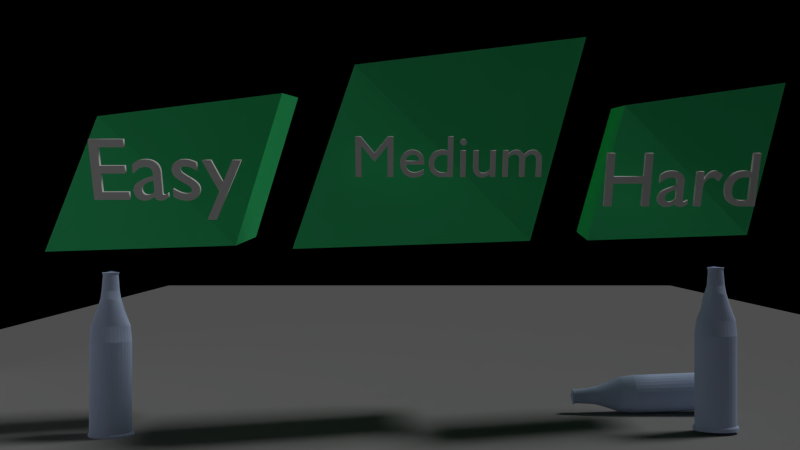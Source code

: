 # Source: game.blend  (saved by Blender 2.72.0; exported with 4.5.12 LTS)
import bpy
from mathutils import Matrix  # noqa: F401  (used for matrix-valued properties, if any)

bpy.ops.wm.read_factory_settings(use_empty=True)
scene = bpy.context.scene
scene.name = 'Levels'

# ---- collections
col_collection_1_004 = bpy.data.collections.new('Collection 1.004'); scene.collection.children.link(col_collection_1_004)

# ---- materials (node trees are filled in below, after node groups)
mat_material_012 = bpy.data.materials.new('Material.012')
mat_material_012.alpha_threshold = 0.0
mat_material_012.use_transparent_shadow = False
mat_material_012.diffuse_color = (0.6038, 0.7204, 1.0, 1.0)
mat_material_012.roughness = 0.5
mat_material_012.specular_intensity = 1.0
mat_material_010 = bpy.data.materials.new('Material.010')
mat_material_010.alpha_threshold = 0.0
mat_material_010.use_transparent_shadow = False
mat_material_010.diffuse_color = (0.06661, 0.8, 0.2787, 1.0)
mat_material_010.roughness = 0.5
mat_material_030 = bpy.data.materials.new('Material.030')
mat_material_030.alpha_threshold = 0.0
mat_material_030.use_transparent_shadow = False
mat_material_030.diffuse_color = (0.0985, 0.0985, 0.0985, 1.0)
mat_material_030.roughness = 0.5
mat_platform_color_005 = bpy.data.materials.new('platform_color.005')
mat_platform_color_005.alpha_threshold = 0.0
mat_platform_color_005.use_transparent_shadow = False
mat_platform_color_005.diffuse_color = (0.281, 0.281, 0.281, 1.0)
mat_platform_color_005.roughness = 0.5

# ---- material node trees

# ---- world
world_world_003 = bpy.data.worlds.new('World.003'); scene.world = world_world_003
world_world_003.use_nodes = True; world_world_003.node_tree.nodes.clear()
_N = world_world_003.node_tree.nodes; _L = world_world_003.node_tree.links
n0 = _N.new('ShaderNodeOutputWorld'); n0.name = 'World Output'; n0.location = (300, 300)
n0.is_active_output = True
world_world_003.color = (0.05533, 0.5277, 0.3888)
world_world_003.use_sun_shadow = False
world_world_003.sun_shadow_jitter_overblur = 0.0
world_world_003.cycles.sampling_method = 'MANUAL'
world_world_003.cycles.sample_map_resolution = 256

# ---- cameras
cam_camera_003 = bpy.data.cameras.new('Camera.003')
cam_camera_003.sensor_fit = 'HORIZONTAL'
cam_camera_003.clip_end = 100.0
cam_camera_003.lens = 3.91
cam_camera_003.sensor_width = 4.49
cam_camera_003.sensor_height = 3.37
cam_camera_003.ortho_scale = 7.314
cam_camera_003.dof.focus_distance = 0.0
cam_camera_003.dof.aperture_fstop = 128.0

# ---- lights
light_lamp_003 = bpy.data.lights.new('Lamp.003', 'SUN')
light_lamp_003.transmission_factor = 0.0
light_lamp_003.cutoff_distance = 30.0
light_lamp_003.angle = 0.1993
light_lamp_003.energy = 1.0
light_lamp_003.shadow_buffer_clip_start = 1.001
light_lamp_003.shadow_soft_size = 0.1
light_lamp_003.shadow_cascade_max_distance = 1000.0
light_lamp_003.cycles.use_multiple_importance_sampling = False

# ---- meshes
me_cylinder_014 = bpy.data.meshes.new('Cylinder.014')
me_cylinder_014.from_pydata([(-2.147e-08, 1.18, -1.168), (0.001857, 0.3582, 1.762), (0.2303, 1.158, -1.168), (0.04293, 0.3681, 1.762), (0.4517, 1.091, -1.168), (0.1894, 0.403, 1.74), (0.6558, 0.9815, -1.168), (0.2741, 0.3655, 1.74), (0.8347, 0.8347, -1.168), (0.3484, 0.3149, 1.74), (0.9815, 0.6558, -1.168), (0.4093, 0.2533, 1.74), (1.091, 0.4517, -1.168), (0.4546, 0.183, 1.74), (1.158, 0.2303, -1.168), (0.4825, 0.1067, 1.74), (1.18, 3.635e-08, -1.168), (0.4919, 0.02738, 1.74), (1.158, -0.2303, -1.168), (0.4825, -0.05194, 1.74), (1.091, -0.4517, -1.168), (0.4546, -0.1282, 1.74), (0.9815, -0.6558, -1.168), (0.4093, -0.1985, 1.74), (0.8347, -0.8347, -1.168), (0.3484, -0.2601, 1.74), (0.6558, -0.9815, -1.168), (0.2741, -0.3107, 1.74), (0.4517, -1.091, -1.168), (0.1894, -0.3483, 1.74), (0.2303, -1.158, -1.168), (0.09747, -0.3714, 1.74), (-4.061e-07, -1.18, -1.168), (0.001857, -0.3792, 1.74), (-0.2303, -1.158, -1.168), (-0.09375, -0.3714, 1.74), (-0.4517, -1.091, -1.168), (-0.1857, -0.3483, 1.74), (-0.6558, -0.9815, -1.168), (-0.2704, -0.3107, 1.74), (-0.8347, -0.8347, -1.168), (-0.3447, -0.2601, 1.74), (-0.9815, -0.6558, -1.168), (-0.4056, -0.1985, 1.74), (-1.091, -0.4517, -1.168), (-0.4509, -0.1282, 1.74), (-1.158, -0.2303, -1.168), (-0.4788, -0.05194, 1.74), (-1.18, 1.087e-06, -1.168), (-0.4882, 0.02738, 1.74), (-1.158, 0.2303, -1.168), (-0.4788, 0.1067, 1.74), (-1.091, 0.4517, -1.168), (-0.4509, 0.183, 1.74), (-0.9815, 0.6558, -1.168), (-0.4056, 0.2533, 1.74), (-0.8347, 0.8347, -1.168), (-0.3447, 0.3149, 1.74), (-0.6558, 0.9815, -1.168), (-0.2704, 0.3655, 1.74), (-0.4517, 1.091, -1.168), (-0.1857, 0.403, 1.74), (-0.2303, 1.158, -1.168), (-0.03922, 0.3458, 1.762), (-2.147e-08, 1.18, 0.5211), (0.2303, 1.158, 0.5211), (0.4517, 1.091, 0.5211), (0.6558, 0.9815, 0.5211), (0.8347, 0.8347, 0.5211), (0.9815, 0.6558, 0.4909), (1.091, 0.4517, 0.4909), (1.158, 0.2303, 0.4909), (1.18, 3.635e-08, 0.4909), (1.158, -0.2303, 0.4909), (1.091, -0.4517, 0.4909), (0.9815, -0.6558, 0.4909), (0.8347, -0.8347, 0.4909), (0.6558, -0.9815, 0.4909), (0.4517, -1.091, 0.4909), (0.2303, -1.158, 0.4909), (-4.061e-07, -1.18, 0.4909), (-0.2303, -1.158, 0.4909), (-0.4517, -1.091, 0.4909), (-0.6558, -0.9815, 0.4909), (-0.8347, -0.8347, 0.4909), (-0.9815, -0.6558, 0.4909), (-1.091, -0.4517, 0.4909), (-1.158, -0.2303, 0.4909), (-1.18, 1.087e-06, 0.4909), (-1.158, 0.2303, 0.4909), (-1.091, 0.4517, 0.4909), (-0.9815, 0.6558, 0.4909), (-0.8347, 0.8347, 0.5211), (-0.6558, 0.9815, 0.5211), (-0.5426, 1.091, 0.5211), (-0.2757, 1.158, 0.5211), (0.005069, 0.912, 0.7734), (-0.0004507, 0.8309, 0.8822), (0.007917, 0.7512, 1.153), (4.799e-08, 0.4975, 1.414), (9.301e-08, 0.4724, 1.691), (0.08382, 0.4641, 1.691), (0.09706, 0.488, 1.414), (0.1217, 0.6867, 1.267), (0.1617, 0.8149, 0.8822), (0.2195, 0.8945, 0.7734), (0.1644, 0.4396, 1.691), (0.1904, 0.4596, 1.414), (0.2265, 0.6463, 1.263), (0.3175, 0.7677, 0.8822), (0.4258, 0.8426, 0.7734), (0.2387, 0.3999, 1.691), (0.2764, 0.4137, 1.414), (0.3231, 0.5808, 1.263), (0.4612, 0.6909, 1.005), (0.6158, 0.7583, 0.7734), (0.3038, 0.3465, 1.691), (0.3518, 0.3518, 1.414), (0.4078, 0.4926, 1.263), (0.5871, 0.5875, 1.005), (0.7824, 0.6449, 0.7734), (0.3572, 0.2814, 1.691), (0.4137, 0.2764, 1.414), (0.4773, 0.3851, 1.263), (0.6904, 0.4616, 1.005), (0.9191, 0.5067, 0.7734), (0.3969, 0.2071, 1.691), (0.4596, 0.1904, 1.414), (0.5289, 0.2624, 1.263), (0.7672, 0.318, 1.005), (1.021, 0.349, 0.7734), (0.4214, 0.1265, 1.691), (0.488, 0.09706, 1.414), (0.5607, 0.1294, 1.263), (0.8145, 0.1621, 1.005), (1.083, 0.1779, 0.7734), (0.4296, 0.04272, 1.691), (0.4975, 1.808e-07, 1.414), (0.5714, -0.00902, 1.263), (0.7596, 1.267e-07, 0.9864), (1.104, 9.313e-08, 0.7734), (0.4214, -0.04109, 1.691), (0.488, -0.09706, 1.414), (0.5607, -0.1474, 1.263), (0.8145, -0.1621, 1.005), (1.083, -0.1779, 0.7734), (0.3969, -0.1217, 1.691), (0.4596, -0.1904, 1.414), (0.5289, -0.2805, 1.263), (0.7672, -0.318, 1.005), (1.021, -0.349, 0.7734), (0.3572, -0.196, 1.691), (0.4137, -0.2764, 1.414), (0.4773, -0.4031, 1.263), (0.6904, -0.4616, 1.005), (0.9191, -0.5067, 0.7734), (0.3038, -0.2611, 1.691), (0.3518, -0.3518, 1.414), (0.4078, -0.5106, 1.263), (0.5871, -0.5875, 1.005), (0.7824, -0.6449, 0.7734), (0.2387, -0.3145, 1.691), (0.2764, -0.4137, 1.414), (0.3231, -0.5988, 1.263), (0.4612, -0.6909, 1.005), (0.6158, -0.7583, 0.7734), (0.1644, -0.3542, 1.691), (0.1904, -0.4596, 1.414), (0.2265, -0.6644, 1.263), (0.3175, -0.7677, 1.005), (0.4258, -0.8426, 0.7734), (0.08382, -0.3787, 1.691), (0.09706, -0.488, 1.414), (0.1217, -0.7047, 1.263), (0.1616, -0.8149, 1.005), (0.2195, -0.8945, 0.7734), (-4.699e-08, -0.3869, 1.691), (-1.141e-07, -0.4975, 1.414), (0.01266, -0.7184, 1.263), (-0.0004509, -0.8309, 1.005), (0.005069, -0.912, 0.7734), (-0.08382, -0.3787, 1.691), (-0.09706, -0.488, 1.414), (-0.09634, -0.7047, 1.263), (-0.1201, -0.8149, 1.005), (-0.2094, -0.8945, 0.7734), (-0.1644, -0.3542, 1.691), (-0.1904, -0.4596, 1.414), (-0.2012, -0.6644, 1.263), (-0.3184, -0.7677, 1.005), (-0.4156, -0.8426, 0.7734), (-0.2387, -0.3145, 1.691), (-0.2764, -0.4137, 1.414), (-0.2978, -0.5988, 1.263), (-0.4621, -0.6909, 1.005), (-0.6057, -0.7583, 0.7734), (-0.3038, -0.2611, 1.691), (-0.3518, -0.3518, 1.414), (-0.3824, -0.5106, 1.263), (-0.588, -0.5875, 1.005), (-0.7723, -0.6449, 0.7734), (-0.3572, -0.196, 1.691), (-0.4137, -0.2764, 1.414), (-0.4519, -0.4031, 1.263), (-0.6913, -0.4616, 1.005), (-0.909, -0.5067, 0.7734), (-0.3969, -0.1217, 1.691), (-0.4596, -0.1904, 1.414), (-0.5036, -0.2805, 1.263), (-0.7681, -0.318, 1.005), (-1.011, -0.349, 0.7734), (-0.4214, -0.04109, 1.691), (-0.488, -0.09706, 1.406), (-0.5354, -0.1474, 1.251), (-0.8154, -0.1621, 1.005), (-1.073, -0.1779, 0.7734), (-0.4296, 0.04272, 1.691), (-0.4975, 6.243e-07, 1.414), (-0.5461, -0.009019, 1.263), (-0.8314, 8.494e-07, 1.005), (-1.094, 9.052e-07, 0.7734), (-0.4214, 0.1265, 1.691), (-0.488, 0.09706, 1.414), (-0.5354, 0.1294, 1.263), (-0.8154, 0.1621, 0.8822), (-1.073, 0.1779, 0.7734), (-0.3969, 0.2071, 1.691), (-0.4596, 0.1904, 1.414), (-0.6941, 0.2875, 1.153), (-0.7681, 0.318, 0.8822), (-1.011, 0.349, 0.7734), (-0.3572, 0.2814, 1.691), (-0.4137, 0.2764, 1.414), (-0.6246, 0.4174, 1.153), (-0.6913, 0.4616, 0.8822), (-0.909, 0.5067, 0.7734), (-0.3038, 0.3465, 1.691), (-0.3518, 0.3518, 1.414), (-0.4105, 0.5312, 1.153), (-0.588, 0.5875, 0.8822), (-0.7723, 0.6449, 0.7734), (-0.2387, 0.3999, 1.691), (-0.2764, 0.4137, 1.414), (-0.3208, 0.6246, 1.153), (-0.4621, 0.6909, 0.8822), (-0.6057, 0.7583, 0.7734), (-0.1644, 0.4396, 1.691), (-0.1904, 0.4596, 1.414), (-0.2185, 0.6941, 1.153), (-0.3184, 0.7677, 0.8822), (-0.4156, 0.8426, 0.7734), (-0.08382, 0.4641, 1.691), (-0.09706, 0.488, 1.414), (-0.1075, 0.7368, 1.153), (-0.1626, 0.8149, 0.8822), (-0.2094, 0.8945, 0.7734), (-2.542e-08, 1.17, -1.168), (0.2283, 1.148, -1.168), (0.4479, 1.081, -1.168), (0.6502, 0.9732, -1.168), (0.8276, 0.8276, -1.168), (0.9732, 0.6502, -1.168), (1.081, 0.4479, -1.168), (1.148, 0.2283, -1.168), (1.17, 3.639e-08, -1.168), (1.148, -0.2283, -1.168), (1.081, -0.4479, -1.168), (0.9732, -0.6502, -1.168), (0.8276, -0.8276, -1.168), (0.6502, -0.9732, -1.168), (0.4479, -1.081, -1.168), (0.2283, -1.148, -1.168), (-4.01e-07, -1.17, -1.168), (-0.2283, -1.148, -1.168), (-0.4479, -1.081, -1.168), (-0.6502, -0.9732, -1.168), (-0.8276, -0.8276, -1.168), (-0.9732, -0.6502, -1.168), (-1.081, -0.4479, -1.168), (-1.148, -0.2283, -1.168), (-1.17, 1.077e-06, -1.168), (-1.148, 0.2283, -1.168), (-1.081, 0.4479, -1.168), (-0.9732, 0.6502, -1.168), (-0.8276, 0.8276, -1.168), (-0.6502, 0.9732, -1.168), (-0.4479, 1.081, -1.168), (-0.2283, 1.148, -1.168), (-2.147e-08, 1.18, -1.168), (0.2303, 1.158, -1.168), (0.4517, 1.091, -1.168), (0.6558, 0.9815, -1.168), (0.8347, 0.8347, -1.168), (0.9815, 0.6558, -1.168), (1.091, 0.4517, -1.168), (1.158, 0.2303, -1.168), (1.18, 3.635e-08, -1.168), (1.158, -0.2303, -1.168), (1.091, -0.4517, -1.168), (0.9815, -0.6558, -1.168), (0.8347, -0.8347, -1.168), (0.6558, -0.9815, -1.168), (0.4517, -1.091, -1.168), (0.2303, -1.158, -1.168), (-4.061e-07, -1.18, -1.168), (-0.2303, -1.158, -1.168), (-0.4517, -1.091, -1.168), (-0.6558, -0.9815, -1.168), (-0.8347, -0.8347, -1.168), (-0.9815, -0.6558, -1.168), (-1.091, -0.4517, -1.168), (-1.158, -0.2303, -1.168), (-1.18, 1.087e-06, -1.168), (-1.158, 0.2303, -1.168), (-1.091, 0.4517, -1.168), (-0.9815, 0.6558, -1.168), (-0.8347, 0.8347, -1.168), (-0.6558, 0.9815, -1.168), (-0.4517, 1.091, -1.168), (-0.2303, 1.158, -1.168), (-2.542e-08, 1.17, -1.168), (0.2283, 1.148, -1.168), (0.4479, 1.081, -1.168), (0.6502, 0.9732, -1.168), (0.8276, 0.8276, -1.168), (0.9732, 0.6502, -1.168), (1.081, 0.4479, -1.168), (1.148, 0.2283, -1.168), (1.17, 3.639e-08, -1.168), (1.148, -0.2283, -1.168), (1.081, -0.4479, -1.168), (0.9732, -0.6502, -1.168), (0.8276, -0.8276, -1.168), (0.6502, -0.9732, -1.168), (0.4479, -1.081, -1.168), (0.2283, -1.148, -1.168), (-4.01e-07, -1.17, -1.168), (-0.2283, -1.148, -1.168), (-0.4479, -1.081, -1.168), (-0.6502, -0.9732, -1.168), (-0.8276, -0.8276, -1.168), (-0.9732, -0.6502, -1.168), (-1.081, -0.4479, -1.168), (-1.148, -0.2283, -1.168), (-1.17, 1.077e-06, -1.168), (-1.148, 0.2283, -1.168), (-1.081, 0.4479, -1.168), (-0.9732, 0.6502, -1.168), (-0.8276, 0.8276, -1.168), (-0.6502, 0.9732, -1.168), (-0.4479, 1.081, -1.168), (-0.2283, 1.148, -1.168), (0.01727, 1.345, -1.203), (0.2676, 1.32, -1.203), (0.5083, 1.247, -1.203), (0.7302, 1.129, -1.203), (0.9246, 0.9692, -1.203), (1.084, 0.7747, -1.203), (1.203, 0.5529, -1.203), (1.276, 0.3121, -1.203), (1.3, 0.0618, -1.203), (1.276, -0.1885, -1.203), (1.203, -0.4293, -1.203), (1.084, -0.6511, -1.203), (0.9246, -0.8456, -1.203), (0.7302, -1.005, -1.203), (0.5083, -1.124, -1.203), (0.2676, -1.197, -1.203), (0.01727, -1.221, -1.203), (-0.2331, -1.197, -1.203), (-0.4738, -1.124, -1.203), (-0.6956, -1.005, -1.203), (-0.8901, -0.8456, -1.203), (-1.05, -0.6511, -1.203), (-1.168, -0.4293, -1.203), (-1.241, -0.1885, -1.203), (-1.266, 0.0618, -1.203), (-1.241, 0.3121, -1.203), (-1.168, 0.5529, -1.203), (-1.05, 0.7747, -1.203), (-0.8901, 0.9692, -1.203), (-0.6956, 1.129, -1.203), (-0.4738, 1.247, -1.203), (-0.2331, 1.32, -1.203), (0.01727, 1.334, -1.203), (0.2655, 1.31, -1.203), (0.5041, 1.237, -1.203), (0.7241, 1.12, -1.203), (0.9169, 0.9614, -1.203), (1.075, 0.7686, -1.203), (1.193, 0.5487, -1.203), (1.265, 0.31, -1.203), (1.29, 0.0618, -1.203), (1.265, -0.1864, -1.203), (1.193, -0.4251, -1.203), (1.075, -0.645, -1.203), (0.9169, -0.8378, -1.203), (0.7241, -0.996, -1.203), (0.5041, -1.114, -1.203), (0.2655, -1.186, -1.203), (0.01727, -1.21, -1.203), (-0.2309, -1.186, -1.203), (-0.4696, -1.114, -1.203), (-0.6896, -0.996, -1.203), (-0.8824, -0.8378, -1.203), (-1.041, -0.645, -1.203), (-1.158, -0.4251, -1.203), (-1.231, -0.1864, -1.203), (-1.255, 0.0618, -1.203), (-1.231, 0.31, -1.203), (-1.158, 0.5487, -1.203), (-1.041, 0.7686, -1.203), (-0.8824, 0.9614, -1.203), (-0.6896, 1.12, -1.203), (-0.4696, 1.237, -1.203), (-0.2309, 1.31, -1.203), (0.01727, 1.345, -1.26), (0.2676, 1.32, -1.26), (0.5083, 1.247, -1.26), (0.7302, 1.129, -1.26), (0.9246, 0.9692, -1.26), (1.084, 0.7747, -1.26), (1.203, 0.5529, -1.26), (1.276, 0.3121, -1.26), (1.3, 0.0618, -1.26), (1.276, -0.1885, -1.26), (1.203, -0.4293, -1.26), (1.084, -0.6511, -1.26), (0.9246, -0.8456, -1.26), (0.7302, -1.005, -1.26), (0.5083, -1.124, -1.26), (0.2676, -1.197, -1.26), (0.01727, -1.221, -1.26), (-0.2331, -1.197, -1.26), (-0.4738, -1.124, -1.26), (-0.6956, -1.005, -1.26), (-0.8901, -0.8456, -1.26), (-1.05, -0.6511, -1.26), (-1.168, -0.4293, -1.26), (-1.241, -0.1885, -1.26), (-1.266, 0.0618, -1.26), (-1.241, 0.3121, -1.26), (-1.168, 0.5529, -1.26), (-1.05, 0.7747, -1.26), (-0.8901, 0.9692, -1.26), (-0.6956, 1.129, -1.26), (-0.4738, 1.247, -1.26), (-0.2331, 1.32, -1.26), (0.01727, 1.334, -1.26), (0.2655, 1.31, -1.26), (0.5041, 1.237, -1.26), (0.7241, 1.12, -1.26), (0.9169, 0.9614, -1.26), (1.075, 0.7686, -1.26), (1.193, 0.5487, -1.26), (1.265, 0.31, -1.26), (1.29, 0.0618, -1.26), (1.265, -0.1864, -1.26), (1.193, -0.4251, -1.26), (1.075, -0.645, -1.26), (0.9169, -0.8378, -1.26), (0.7241, -0.996, -1.26), (0.5041, -1.114, -1.26), (0.2655, -1.186, -1.26), (0.01727, -1.21, -1.26), (-0.2309, -1.186, -1.26), (-0.4696, -1.114, -1.26), (-0.6896, -0.996, -1.26), (-0.8824, -0.8378, -1.26), (-1.041, -0.645, -1.26), (-1.158, -0.4251, -1.26), (-1.231, -0.1864, -1.26), (-1.255, 0.0618, -1.26), (-1.231, 0.31, -1.26), (-1.158, 0.5487, -1.26), (-1.041, 0.7686, -1.26), (-0.8824, 0.9614, -1.26), (-0.6896, 1.12, -1.26), (-0.4696, 1.237, -1.26), (-0.2309, 1.31, -1.26), (0.01727, -0.1001, -1.289), (-0.01432, -0.097, -1.289), (-0.04469, -0.08779, -1.289), (-0.07269, -0.07283, -1.289), (-0.09722, -0.05269, -1.289), (-0.1174, -0.02815, -1.289), (-0.1323, -0.0001605, -1.289), (-0.1415, 0.03021, -1.289), (-0.1446, 0.0618, -1.289), (-0.1415, 0.09339, -1.289), (-0.1323, 0.1238, -1.289), (-0.1174, 0.1518, -1.289), (-0.09722, 0.1763, -1.289), (-0.07269, 0.1964, -1.289), (-0.04469, 0.2114, -1.289), (-0.01432, 0.2206, -1.289), (0.01727, 0.2237, -1.289), (0.04886, 0.2206, -1.289), (0.07923, 0.2114, -1.289), (0.1072, 0.1964, -1.289), (0.1318, 0.1763, -1.289), (0.1519, 0.1518, -1.289), (0.1669, 0.1238, -1.289), (0.1761, 0.09339, -1.289), (0.1792, 0.0618, -1.289), (0.1761, 0.03021, -1.289), (0.1669, -0.0001607, -1.289), (0.1519, -0.02815, -1.289), (0.1318, -0.05269, -1.289), (0.1072, -0.07283, -1.289), (0.07923, -0.08779, -1.289), (0.04886, -0.097, -1.289), (0.01727, -0.09874, -1.289), (-0.01405, -0.09565, -1.289), (-0.04416, -0.08652, -1.289), (-0.07192, -0.07168, -1.289), (-0.09625, -0.05172, -1.289), (-0.1162, -0.02739, -1.289), (-0.131, 0.0003669, -1.289), (-0.1402, 0.03048, -1.289), (-0.1433, 0.0618, -1.289), (-0.1402, 0.09312, -1.289), (-0.131, 0.1232, -1.289), (-0.1162, 0.151, -1.289), (-0.09625, 0.1753, -1.289), (-0.07192, 0.1953, -1.289), (-0.04416, 0.2101, -1.289), (-0.01405, 0.2193, -1.289), (0.01727, 0.2223, -1.289), (0.04859, 0.2193, -1.289), (0.07871, 0.2101, -1.289), (0.1065, 0.1953, -1.289), (0.1308, 0.1753, -1.289), (0.1508, 0.151, -1.289), (0.1656, 0.1232, -1.289), (0.1747, 0.09312, -1.289), (0.1778, 0.0618, -1.289), (0.1747, 0.03048, -1.289), (0.1656, 0.0003667, -1.289), (0.1508, -0.02739, -1.289), (0.1308, -0.05172, -1.289), (0.1065, -0.07168, -1.289), (0.07871, -0.08652, -1.289), (0.04859, -0.09565, -1.289)], [], [(100, 1, 3, 101), (101, 3, 5, 106), (106, 5, 7, 111), (111, 7, 9, 116), (116, 9, 11, 121), (121, 11, 13, 126), (126, 13, 15, 131), (131, 15, 17, 136), (136, 17, 19, 141), (141, 19, 21, 146), (146, 21, 23, 151), (151, 23, 25, 156), (156, 25, 27, 161), (161, 27, 29, 166), (166, 29, 31, 171), (171, 31, 33, 176), (176, 33, 35, 181), (181, 35, 37, 186), (186, 37, 39, 191), (191, 39, 41, 196), (196, 41, 43, 201), (201, 43, 45, 206), (206, 45, 47, 211), (211, 47, 49, 216), (216, 49, 51, 221), (221, 51, 53, 226), (226, 53, 55, 231), (231, 55, 57, 236), (236, 57, 59, 241), (241, 59, 61, 246), (3, 1, 63, 61, 59, 57, 55, 53, 51, 49, 47, 45, 43, 41, 39, 37, 35, 33, 31, 29, 27, 25, 23, 21, 19, 17, 15, 13, 11, 9, 7, 5), (251, 63, 1, 100), (246, 61, 63, 251), (256, 257, 258, 259, 260, 261, 262, 263, 264, 265, 266, 267, 268, 269, 270, 271, 272, 273, 274, 275, 276, 277, 278, 279, 280, 281, 282, 283, 284, 285, 286, 287), (0, 64, 65, 2), (2, 65, 66, 4), (4, 66, 67, 6), (6, 67, 68, 8), (8, 68, 69, 10), (10, 69, 70, 12), (12, 70, 71, 14), (14, 71, 72, 16), (16, 72, 73, 18), (18, 73, 74, 20), (20, 74, 75, 22), (22, 75, 76, 24), (24, 76, 77, 26), (26, 77, 78, 28), (28, 78, 79, 30), (30, 79, 80, 32), (32, 80, 81, 34), (34, 81, 82, 36), (36, 82, 83, 38), (38, 83, 84, 40), (40, 84, 85, 42), (42, 85, 86, 44), (44, 86, 87, 46), (46, 87, 88, 48), (48, 88, 89, 50), (50, 89, 90, 52), (52, 90, 91, 54), (54, 91, 92, 56), (56, 92, 93, 58), (58, 93, 94, 60), (62, 95, 64, 0), (60, 94, 95, 62), (64, 96, 105, 65), (96, 97, 104, 105), (97, 98, 103, 104), (98, 99, 102, 103), (99, 100, 101, 102), (65, 105, 110, 66), (105, 104, 109, 110), (104, 103, 108, 109), (103, 102, 107, 108), (102, 101, 106, 107), (66, 110, 115, 67), (110, 109, 114, 115), (109, 108, 113, 114), (108, 107, 112, 113), (107, 106, 111, 112), (67, 115, 120, 68), (115, 114, 119, 120), (114, 113, 118, 119), (113, 112, 117, 118), (112, 111, 116, 117), (68, 120, 125, 69), (120, 119, 124, 125), (119, 118, 123, 124), (118, 117, 122, 123), (117, 116, 121, 122), (69, 125, 130, 70), (125, 124, 129, 130), (124, 123, 128, 129), (123, 122, 127, 128), (122, 121, 126, 127), (70, 130, 135, 71), (130, 129, 134, 135), (129, 128, 133, 134), (128, 127, 132, 133), (127, 126, 131, 132), (71, 135, 140, 72), (135, 134, 139, 140), (134, 133, 138, 139), (133, 132, 137, 138), (132, 131, 136, 137), (72, 140, 145, 73), (140, 139, 144, 145), (139, 138, 143, 144), (138, 137, 142, 143), (137, 136, 141, 142), (73, 145, 150, 74), (145, 144, 149, 150), (144, 143, 148, 149), (143, 142, 147, 148), (142, 141, 146, 147), (74, 150, 155, 75), (150, 149, 154, 155), (149, 148, 153, 154), (148, 147, 152, 153), (147, 146, 151, 152), (75, 155, 160, 76), (155, 154, 159, 160), (154, 153, 158, 159), (153, 152, 157, 158), (152, 151, 156, 157), (76, 160, 165, 77), (160, 159, 164, 165), (159, 158, 163, 164), (158, 157, 162, 163), (157, 156, 161, 162), (77, 165, 170, 78), (165, 164, 169, 170), (164, 163, 168, 169), (163, 162, 167, 168), (162, 161, 166, 167), (78, 170, 175, 79), (170, 169, 174, 175), (169, 168, 173, 174), (168, 167, 172, 173), (167, 166, 171, 172), (79, 175, 180, 80), (175, 174, 179, 180), (174, 173, 178, 179), (173, 172, 177, 178), (172, 171, 176, 177), (80, 180, 185, 81), (180, 179, 184, 185), (179, 178, 183, 184), (178, 177, 182, 183), (177, 176, 181, 182), (81, 185, 190, 82), (185, 184, 189, 190), (184, 183, 188, 189), (183, 182, 187, 188), (182, 181, 186, 187), (82, 190, 195, 83), (190, 189, 194, 195), (189, 188, 193, 194), (188, 187, 192, 193), (187, 186, 191, 192), (83, 195, 200, 84), (195, 194, 199, 200), (194, 193, 198, 199), (193, 192, 197, 198), (192, 191, 196, 197), (84, 200, 205, 85), (200, 199, 204, 205), (199, 198, 203, 204), (198, 197, 202, 203), (197, 196, 201, 202), (85, 205, 210, 86), (205, 204, 209, 210), (204, 203, 208, 209), (203, 202, 207, 208), (202, 201, 206, 207), (86, 210, 215, 87), (210, 209, 214, 215), (209, 208, 213, 214), (208, 207, 212, 213), (207, 206, 211, 212), (87, 215, 220, 88), (215, 214, 219, 220), (214, 213, 218, 219), (213, 212, 217, 218), (212, 211, 216, 217), (88, 220, 225, 89), (220, 219, 224, 225), (219, 218, 223, 224), (218, 217, 222, 223), (217, 216, 221, 222), (89, 225, 230, 90), (225, 224, 229, 230), (224, 223, 228, 229), (223, 222, 227, 228), (222, 221, 226, 227), (90, 230, 235, 91), (230, 229, 234, 235), (229, 228, 233, 234), (228, 227, 232, 233), (227, 226, 231, 232), (91, 235, 240, 92), (235, 234, 239, 240), (234, 233, 238, 239), (233, 232, 237, 238), (232, 231, 236, 237), (92, 240, 245, 93), (240, 239, 244, 245), (239, 238, 243, 244), (238, 237, 242, 243), (237, 236, 241, 242), (93, 245, 250, 94), (245, 244, 249, 250), (244, 243, 248, 249), (243, 242, 247, 248), (242, 241, 246, 247), (95, 255, 96, 64), (255, 254, 97, 96), (254, 253, 98, 97), (253, 252, 99, 98), (252, 251, 100, 99), (94, 250, 255, 95), (250, 249, 254, 255), (249, 248, 253, 254), (248, 247, 252, 253), (247, 246, 251, 252), (257, 256, 0, 2), (258, 257, 2, 4), (259, 258, 4, 6), (260, 259, 6, 8), (261, 260, 8, 10), (262, 261, 10, 12), (263, 262, 12, 14), (264, 263, 14, 16), (265, 264, 16, 18), (266, 265, 18, 20), (267, 266, 20, 22), (268, 267, 22, 24), (269, 268, 24, 26), (270, 269, 26, 28), (271, 270, 28, 30), (272, 271, 30, 32), (273, 272, 32, 34), (274, 273, 34, 36), (275, 274, 36, 38), (276, 275, 38, 40), (277, 276, 40, 42), (278, 277, 42, 44), (279, 278, 44, 46), (280, 279, 46, 48), (281, 280, 48, 50), (282, 281, 50, 52), (283, 282, 52, 54), (284, 283, 54, 56), (285, 284, 56, 58), (286, 285, 58, 60), (287, 286, 60, 62), (256, 287, 62, 0), (34, 273, 337, 305), (58, 56, 316, 317), (268, 269, 333, 332), (283, 284, 348, 347), (20, 266, 330, 298), (261, 262, 326, 325), (4, 2, 289, 290), (50, 281, 345, 313), (276, 277, 341, 340), (14, 12, 294, 295), (6, 259, 323, 291), (24, 22, 299, 300), (36, 274, 338, 306), (269, 270, 334, 333), (34, 32, 304, 305), (284, 285, 349, 348), (44, 42, 309, 310), (22, 267, 331, 299), (262, 263, 327, 326), (54, 52, 314, 315), (52, 282, 346, 314), (277, 278, 342, 341), (0, 62, 319, 288), (8, 260, 324, 292), (38, 275, 339, 307), (10, 8, 292, 293), (270, 271, 335, 334), (285, 286, 350, 349), (20, 18, 297, 298), (24, 268, 332, 300), (30, 28, 302, 303), (263, 264, 328, 327), (54, 283, 347, 315), (278, 279, 343, 342), (40, 38, 307, 308), (10, 261, 325, 293), (50, 48, 312, 313), (256, 257, 321, 320), (40, 276, 340, 308), (60, 58, 317, 318), (271, 272, 336, 335), (286, 287, 351, 350), (26, 269, 333, 301), (6, 4, 290, 291), (264, 265, 329, 328), (56, 284, 348, 316), (279, 280, 344, 343), (16, 14, 295, 296), (12, 262, 326, 294), (2, 0, 288, 289), (26, 24, 300, 301), (257, 258, 322, 321), (42, 277, 341, 309), (272, 273, 337, 336), (36, 34, 305, 306), (287, 256, 320, 351), (46, 44, 310, 311), (28, 270, 334, 302), (56, 54, 315, 316), (265, 266, 330, 329), (58, 285, 349, 317), (280, 281, 345, 344), (14, 263, 327, 295), (258, 259, 323, 322), (44, 278, 342, 310), (12, 10, 293, 294), (273, 274, 338, 337), (2, 257, 321, 289), (22, 20, 298, 299), (30, 271, 335, 303), (266, 267, 331, 330), (32, 30, 303, 304), (60, 286, 350, 318), (281, 282, 346, 345), (42, 40, 308, 309), (16, 264, 328, 296), (259, 260, 324, 323), (52, 50, 313, 314), (46, 279, 343, 311), (62, 60, 318, 319), (274, 275, 339, 338), (256, 0, 288, 320), (32, 272, 336, 304), (8, 6, 291, 292), (267, 268, 332, 331), (62, 287, 351, 319), (282, 283, 347, 346), (18, 16, 296, 297), (18, 265, 329, 297), (28, 26, 301, 302), (260, 261, 325, 324), (48, 280, 344, 312), (275, 276, 340, 339), (38, 36, 306, 307), (4, 258, 322, 290), (48, 46, 311, 312), (312, 344, 408, 376), (303, 302, 366, 367), (339, 340, 404, 403), (290, 322, 386, 354), (318, 317, 381, 382), (305, 337, 401, 369), (296, 295, 359, 360), (332, 333, 397, 396), (347, 348, 412, 411), (311, 310, 374, 375), (298, 330, 394, 362), (289, 288, 352, 353), (325, 326, 390, 389), (313, 345, 409, 377), (340, 341, 405, 404), (304, 303, 367, 368), (291, 323, 387, 355), (319, 318, 382, 383), (306, 338, 402, 370), (297, 296, 360, 361), (333, 334, 398, 397), (348, 349, 413, 412), (312, 311, 375, 376), (299, 331, 395, 363), (326, 327, 391, 390), (290, 289, 353, 354), (314, 346, 410, 378), (341, 342, 406, 405), (305, 304, 368, 369), (292, 324, 388, 356), (288, 319, 383, 352), (307, 339, 403, 371), (298, 297, 361, 362), (334, 335, 399, 398), (349, 350, 414, 413), (313, 312, 376, 377), (300, 332, 396, 364), (291, 290, 354, 355), (327, 328, 392, 391), (315, 347, 411, 379), (342, 343, 407, 406), (306, 305, 369, 370), (293, 325, 389, 357), (320, 321, 385, 384), (308, 340, 404, 372), (299, 298, 362, 363), (335, 336, 400, 399), (350, 351, 415, 414), (314, 313, 377, 378), (301, 333, 397, 365), (292, 291, 355, 356), (328, 329, 393, 392), (316, 348, 412, 380), (343, 344, 408, 407), (307, 306, 370, 371), (294, 326, 390, 358), (321, 322, 386, 385), (309, 341, 405, 373), (336, 337, 401, 400), (300, 299, 363, 364), (351, 320, 384, 415), (315, 314, 378, 379), (302, 334, 398, 366), (293, 292, 356, 357), (329, 330, 394, 393), (317, 349, 413, 381), (344, 345, 409, 408), (308, 307, 371, 372), (295, 327, 391, 359), (322, 323, 387, 386), (310, 342, 406, 374), (301, 300, 364, 365), (337, 338, 402, 401), (289, 321, 385, 353), (316, 315, 379, 380), (303, 335, 399, 367), (294, 293, 357, 358), (330, 331, 395, 394), (318, 350, 414, 382), (345, 346, 410, 409), (309, 308, 372, 373), (296, 328, 392, 360), (323, 324, 388, 387), (311, 343, 407, 375), (302, 301, 365, 366), (338, 339, 403, 402), (320, 288, 352, 384), (317, 316, 380, 381), (304, 336, 400, 368), (295, 294, 358, 359), (331, 332, 396, 395), (319, 351, 415, 383), (346, 347, 411, 410), (310, 309, 373, 374), (297, 329, 393, 361), (324, 325, 389, 388), (364, 396, 460, 428), (355, 354, 418, 419), (391, 392, 456, 455), (379, 411, 475, 443), (406, 407, 471, 470), (370, 369, 433, 434), (357, 389, 453, 421), (384, 385, 449, 448), (372, 404, 468, 436), (363, 362, 426, 427), (399, 400, 464, 463), (414, 415, 479, 478), (378, 377, 441, 442), (365, 397, 461, 429), (356, 355, 419, 420), (392, 393, 457, 456), (380, 412, 476, 444), (407, 408, 472, 471), (371, 370, 434, 435), (358, 390, 454, 422), (385, 386, 450, 449), (373, 405, 469, 437), (400, 401, 465, 464), (364, 363, 427, 428), (415, 384, 448, 479), (379, 378, 442, 443), (366, 398, 462, 430), (393, 394, 458, 457), (357, 356, 420, 421), (381, 413, 477, 445), (408, 409, 473, 472), (372, 371, 435, 436), (359, 391, 455, 423), (386, 387, 451, 450), (374, 406, 470, 438), (365, 364, 428, 429), (401, 402, 466, 465), (353, 385, 449, 417), (380, 379, 443, 444), (367, 399, 463, 431), (358, 357, 421, 422), (394, 395, 459, 458), (382, 414, 478, 446), (409, 410, 474, 473), (373, 372, 436, 437), (360, 392, 456, 424), (387, 388, 452, 451), (375, 407, 471, 439), (366, 365, 429, 430), (402, 403, 467, 466), (384, 352, 416, 448), (381, 380, 444, 445), (368, 400, 464, 432), (359, 358, 422, 423), (395, 396, 460, 459), (383, 415, 479, 447), (410, 411, 475, 474), (374, 373, 437, 438), (361, 393, 457, 425), (388, 389, 453, 452), (376, 408, 472, 440), (367, 366, 430, 431), (403, 404, 468, 467), (354, 386, 450, 418), (382, 381, 445, 446), (369, 401, 465, 433), (360, 359, 423, 424), (396, 397, 461, 460), (411, 412, 476, 475), (375, 374, 438, 439), (362, 394, 458, 426), (353, 352, 416, 417), (389, 390, 454, 453), (377, 409, 473, 441), (404, 405, 469, 468), (368, 367, 431, 432), (355, 387, 451, 419), (383, 382, 446, 447), (370, 402, 466, 434), (361, 360, 424, 425), (397, 398, 462, 461), (412, 413, 477, 476), (376, 375, 439, 440), (363, 395, 459, 427), (354, 353, 417, 418), (390, 391, 455, 454), (378, 410, 474, 442), (405, 406, 470, 469), (369, 368, 432, 433), (356, 388, 452, 420), (352, 383, 447, 416), (371, 403, 467, 435), (362, 361, 425, 426), (398, 399, 463, 462), (413, 414, 478, 477), (377, 376, 440, 441), (417, 449, 513, 481), (444, 443, 507, 508), (431, 463, 527, 495), (422, 421, 485, 486), (458, 459, 523, 522), (446, 478, 542, 510), (473, 474, 538, 537), (437, 436, 500, 501), (424, 456, 520, 488), (451, 452, 516, 515), (439, 471, 535, 503), (430, 429, 493, 494), (466, 467, 531, 530), (448, 416, 480, 512), (445, 444, 508, 509), (432, 464, 528, 496), (423, 422, 486, 487), (459, 460, 524, 523), (447, 479, 543, 511), (474, 475, 539, 538), (438, 437, 501, 502), (425, 457, 521, 489), (452, 453, 517, 516), (440, 472, 536, 504), (467, 468, 532, 531), (431, 430, 494, 495), (418, 450, 514, 482), (446, 445, 509, 510), (433, 465, 529, 497), (424, 423, 487, 488), (460, 461, 525, 524), (475, 476, 540, 539), (439, 438, 502, 503), (426, 458, 522, 490), (417, 416, 480, 481), (453, 454, 518, 517), (441, 473, 537, 505), (468, 469, 533, 532), (432, 431, 495, 496), (419, 451, 515, 483), (447, 446, 510, 511), (434, 466, 530, 498), (425, 424, 488, 489), (461, 462, 526, 525), (476, 477, 541, 540), (440, 439, 503, 504), (427, 459, 523, 491), (418, 417, 481, 482), (454, 455, 519, 518), (442, 474, 538, 506), (469, 470, 534, 533), (433, 432, 496, 497), (420, 452, 516, 484), (416, 447, 511, 480), (435, 467, 531, 499), (426, 425, 489, 490), (462, 463, 527, 526), (477, 478, 542, 541), (441, 440, 504, 505), (428, 460, 524, 492), (419, 418, 482, 483), (455, 456, 520, 519), (443, 475, 539, 507), (470, 471, 535, 534), (434, 433, 497, 498), (421, 453, 517, 485), (448, 449, 513, 512), (436, 468, 532, 500), (427, 426, 490, 491), (463, 464, 528, 527), (478, 479, 543, 542), (442, 441, 505, 506), (429, 461, 525, 493), (420, 419, 483, 484), (456, 457, 521, 520), (444, 476, 540, 508), (471, 472, 536, 535), (435, 434, 498, 499), (422, 454, 518, 486), (449, 450, 514, 513), (437, 469, 533, 501), (428, 427, 491, 492), (464, 465, 529, 528), (479, 448, 512, 543), (443, 442, 506, 507), (430, 462, 526, 494), (457, 458, 522, 521), (421, 420, 484, 485), (445, 477, 541, 509), (472, 473, 537, 536), (436, 435, 499, 500), (423, 455, 519, 487), (450, 451, 515, 514), (438, 470, 534, 502), (429, 428, 492, 493), (465, 466, 530, 529)])
me_cylinder_014.materials.append(mat_material_012)
me_cylinder_014.use_remesh_preserve_volume = False
me_cylinder_014.use_remesh_preserve_attributes = False
me_cylinder_014.use_mirror_vertex_groups = False
me_cylinder_014.update()
me_cylinder_013 = bpy.data.meshes.new('Cylinder.013')
me_cylinder_013.from_pydata([(-2.147e-08, 1.18, -1.168), (0.001857, 0.3582, 1.762), (0.2303, 1.158, -1.168), (0.04293, 0.3681, 1.762), (0.4517, 1.091, -1.168), (0.1894, 0.403, 1.74), (0.6558, 0.9815, -1.168), (0.2741, 0.3655, 1.74), (0.8347, 0.8347, -1.168), (0.3484, 0.3149, 1.74), (0.9815, 0.6558, -1.168), (0.4093, 0.2533, 1.74), (1.091, 0.4517, -1.168), (0.4546, 0.183, 1.74), (1.158, 0.2303, -1.168), (0.4825, 0.1067, 1.74), (1.18, 3.635e-08, -1.168), (0.4919, 0.02738, 1.74), (1.158, -0.2303, -1.168), (0.4825, -0.05194, 1.74), (1.091, -0.4517, -1.168), (0.4546, -0.1282, 1.74), (0.9815, -0.6558, -1.168), (0.4093, -0.1985, 1.74), (0.8347, -0.8347, -1.168), (0.3484, -0.2601, 1.74), (0.6558, -0.9815, -1.168), (0.2741, -0.3107, 1.74), (0.4517, -1.091, -1.168), (0.1894, -0.3483, 1.74), (0.2303, -1.158, -1.168), (0.09747, -0.3714, 1.74), (-4.061e-07, -1.18, -1.168), (0.001857, -0.3792, 1.74), (-0.2303, -1.158, -1.168), (-0.09375, -0.3714, 1.74), (-0.4517, -1.091, -1.168), (-0.1857, -0.3483, 1.74), (-0.6558, -0.9815, -1.168), (-0.2704, -0.3107, 1.74), (-0.8347, -0.8347, -1.168), (-0.3447, -0.2601, 1.74), (-0.9815, -0.6558, -1.168), (-0.4056, -0.1985, 1.74), (-1.091, -0.4517, -1.168), (-0.4509, -0.1282, 1.74), (-1.158, -0.2303, -1.168), (-0.4788, -0.05194, 1.74), (-1.18, 1.087e-06, -1.168), (-0.4882, 0.02738, 1.74), (-1.158, 0.2303, -1.168), (-0.4788, 0.1067, 1.74), (-1.091, 0.4517, -1.168), (-0.4509, 0.183, 1.74), (-0.9815, 0.6558, -1.168), (-0.4056, 0.2533, 1.74), (-0.8347, 0.8347, -1.168), (-0.3447, 0.3149, 1.74), (-0.6558, 0.9815, -1.168), (-0.2704, 0.3655, 1.74), (-0.4517, 1.091, -1.168), (-0.1857, 0.403, 1.74), (-0.2303, 1.158, -1.168), (-0.03922, 0.3458, 1.762), (-2.147e-08, 1.18, 0.5211), (0.2303, 1.158, 0.5211), (0.4517, 1.091, 0.5211), (0.6558, 0.9815, 0.5211), (0.8347, 0.8347, 0.5211), (0.9815, 0.6558, 0.4909), (1.091, 0.4517, 0.4909), (1.158, 0.2303, 0.4909), (1.18, 3.635e-08, 0.4909), (1.158, -0.2303, 0.4909), (1.091, -0.4517, 0.4909), (0.9815, -0.6558, 0.4909), (0.8347, -0.8347, 0.4909), (0.6558, -0.9815, 0.4909), (0.4517, -1.091, 0.4909), (0.2303, -1.158, 0.4909), (-4.061e-07, -1.18, 0.4909), (-0.2303, -1.158, 0.4909), (-0.4517, -1.091, 0.4909), (-0.6558, -0.9815, 0.4909), (-0.8347, -0.8347, 0.4909), (-0.9815, -0.6558, 0.4909), (-1.091, -0.4517, 0.4909), (-1.158, -0.2303, 0.4909), (-1.18, 1.087e-06, 0.4909), (-1.158, 0.2303, 0.4909), (-1.091, 0.4517, 0.4909), (-0.9815, 0.6558, 0.4909), (-0.8347, 0.8347, 0.5211), (-0.6558, 0.9815, 0.5211), (-0.5426, 1.091, 0.5211), (-0.2757, 1.158, 0.5211), (0.005069, 0.912, 0.7734), (-0.0004507, 0.8309, 0.8822), (0.007917, 0.7512, 1.153), (4.799e-08, 0.4975, 1.414), (9.301e-08, 0.4724, 1.691), (0.08382, 0.4641, 1.691), (0.09706, 0.488, 1.414), (0.1217, 0.6867, 1.267), (0.1617, 0.8149, 0.8822), (0.2195, 0.8945, 0.7734), (0.1644, 0.4396, 1.691), (0.1904, 0.4596, 1.414), (0.2265, 0.6463, 1.263), (0.3175, 0.7677, 0.8822), (0.4258, 0.8426, 0.7734), (0.2387, 0.3999, 1.691), (0.2764, 0.4137, 1.414), (0.3231, 0.5808, 1.263), (0.4612, 0.6909, 1.005), (0.6158, 0.7583, 0.7734), (0.3038, 0.3465, 1.691), (0.3518, 0.3518, 1.414), (0.4078, 0.4926, 1.263), (0.5871, 0.5875, 1.005), (0.7824, 0.6449, 0.7734), (0.3572, 0.2814, 1.691), (0.4137, 0.2764, 1.414), (0.4773, 0.3851, 1.263), (0.6904, 0.4616, 1.005), (0.9191, 0.5067, 0.7734), (0.3969, 0.2071, 1.691), (0.4596, 0.1904, 1.414), (0.5289, 0.2624, 1.263), (0.7672, 0.318, 1.005), (1.021, 0.349, 0.7734), (0.4214, 0.1265, 1.691), (0.488, 0.09706, 1.414), (0.5607, 0.1294, 1.263), (0.8145, 0.1621, 1.005), (1.083, 0.1779, 0.7734), (0.4296, 0.04272, 1.691), (0.4975, 1.808e-07, 1.414), (0.5714, -0.00902, 1.263), (0.7596, 1.267e-07, 0.9864), (1.104, 9.313e-08, 0.7734), (0.4214, -0.04109, 1.691), (0.488, -0.09706, 1.414), (0.5607, -0.1474, 1.263), (0.8145, -0.1621, 1.005), (1.083, -0.1779, 0.7734), (0.3969, -0.1217, 1.691), (0.4596, -0.1904, 1.414), (0.5289, -0.2805, 1.263), (0.7672, -0.318, 1.005), (1.021, -0.349, 0.7734), (0.3572, -0.196, 1.691), (0.4137, -0.2764, 1.414), (0.4773, -0.4031, 1.263), (0.6904, -0.4616, 1.005), (0.9191, -0.5067, 0.7734), (0.3038, -0.2611, 1.691), (0.3518, -0.3518, 1.414), (0.4078, -0.5106, 1.263), (0.5871, -0.5875, 1.005), (0.7824, -0.6449, 0.7734), (0.2387, -0.3145, 1.691), (0.2764, -0.4137, 1.414), (0.3231, -0.5988, 1.263), (0.4612, -0.6909, 1.005), (0.6158, -0.7583, 0.7734), (0.1644, -0.3542, 1.691), (0.1904, -0.4596, 1.414), (0.2265, -0.6644, 1.263), (0.3175, -0.7677, 1.005), (0.4258, -0.8426, 0.7734), (0.08382, -0.3787, 1.691), (0.09706, -0.488, 1.414), (0.1217, -0.7047, 1.263), (0.1616, -0.8149, 1.005), (0.2195, -0.8945, 0.7734), (-4.699e-08, -0.3869, 1.691), (-1.141e-07, -0.4975, 1.414), (0.01266, -0.7184, 1.263), (-0.0004509, -0.8309, 1.005), (0.005069, -0.912, 0.7734), (-0.08382, -0.3787, 1.691), (-0.09706, -0.488, 1.414), (-0.09634, -0.7047, 1.263), (-0.1201, -0.8149, 1.005), (-0.2094, -0.8945, 0.7734), (-0.1644, -0.3542, 1.691), (-0.1904, -0.4596, 1.414), (-0.2012, -0.6644, 1.263), (-0.3184, -0.7677, 1.005), (-0.4156, -0.8426, 0.7734), (-0.2387, -0.3145, 1.691), (-0.2764, -0.4137, 1.414), (-0.2978, -0.5988, 1.263), (-0.4621, -0.6909, 1.005), (-0.6057, -0.7583, 0.7734), (-0.3038, -0.2611, 1.691), (-0.3518, -0.3518, 1.414), (-0.3824, -0.5106, 1.263), (-0.588, -0.5875, 1.005), (-0.7723, -0.6449, 0.7734), (-0.3572, -0.196, 1.691), (-0.4137, -0.2764, 1.414), (-0.4519, -0.4031, 1.263), (-0.6913, -0.4616, 1.005), (-0.909, -0.5067, 0.7734), (-0.3969, -0.1217, 1.691), (-0.4596, -0.1904, 1.414), (-0.5036, -0.2805, 1.263), (-0.7681, -0.318, 1.005), (-1.011, -0.349, 0.7734), (-0.4214, -0.04109, 1.691), (-0.488, -0.09706, 1.406), (-0.5354, -0.1474, 1.251), (-0.8154, -0.1621, 1.005), (-1.073, -0.1779, 0.7734), (-0.4296, 0.04272, 1.691), (-0.4975, 6.243e-07, 1.414), (-0.5461, -0.009019, 1.263), (-0.8314, 8.494e-07, 1.005), (-1.094, 9.052e-07, 0.7734), (-0.4214, 0.1265, 1.691), (-0.488, 0.09706, 1.414), (-0.5354, 0.1294, 1.263), (-0.8154, 0.1621, 0.8822), (-1.073, 0.1779, 0.7734), (-0.3969, 0.2071, 1.691), (-0.4596, 0.1904, 1.414), (-0.6941, 0.2875, 1.153), (-0.7681, 0.318, 0.8822), (-1.011, 0.349, 0.7734), (-0.3572, 0.2814, 1.691), (-0.4137, 0.2764, 1.414), (-0.6246, 0.4174, 1.153), (-0.6913, 0.4616, 0.8822), (-0.909, 0.5067, 0.7734), (-0.3038, 0.3465, 1.691), (-0.3518, 0.3518, 1.414), (-0.4105, 0.5312, 1.153), (-0.588, 0.5875, 0.8822), (-0.7723, 0.6449, 0.7734), (-0.2387, 0.3999, 1.691), (-0.2764, 0.4137, 1.414), (-0.3208, 0.6246, 1.153), (-0.4621, 0.6909, 0.8822), (-0.6057, 0.7583, 0.7734), (-0.1644, 0.4396, 1.691), (-0.1904, 0.4596, 1.414), (-0.2185, 0.6941, 1.153), (-0.3184, 0.7677, 0.8822), (-0.4156, 0.8426, 0.7734), (-0.08382, 0.4641, 1.691), (-0.09706, 0.488, 1.414), (-0.1075, 0.7368, 1.153), (-0.1626, 0.8149, 0.8822), (-0.2094, 0.8945, 0.7734), (-2.542e-08, 1.17, -1.168), (0.2283, 1.148, -1.168), (0.4479, 1.081, -1.168), (0.6502, 0.9732, -1.168), (0.8276, 0.8276, -1.168), (0.9732, 0.6502, -1.168), (1.081, 0.4479, -1.168), (1.148, 0.2283, -1.168), (1.17, 3.639e-08, -1.168), (1.148, -0.2283, -1.168), (1.081, -0.4479, -1.168), (0.9732, -0.6502, -1.168), (0.8276, -0.8276, -1.168), (0.6502, -0.9732, -1.168), (0.4479, -1.081, -1.168), (0.2283, -1.148, -1.168), (-4.01e-07, -1.17, -1.168), (-0.2283, -1.148, -1.168), (-0.4479, -1.081, -1.168), (-0.6502, -0.9732, -1.168), (-0.8276, -0.8276, -1.168), (-0.9732, -0.6502, -1.168), (-1.081, -0.4479, -1.168), (-1.148, -0.2283, -1.168), (-1.17, 1.077e-06, -1.168), (-1.148, 0.2283, -1.168), (-1.081, 0.4479, -1.168), (-0.9732, 0.6502, -1.168), (-0.8276, 0.8276, -1.168), (-0.6502, 0.9732, -1.168), (-0.4479, 1.081, -1.168), (-0.2283, 1.148, -1.168), (-2.147e-08, 1.18, -1.168), (0.2303, 1.158, -1.168), (0.4517, 1.091, -1.168), (0.6558, 0.9815, -1.168), (0.8347, 0.8347, -1.168), (0.9815, 0.6558, -1.168), (1.091, 0.4517, -1.168), (1.158, 0.2303, -1.168), (1.18, 3.635e-08, -1.168), (1.158, -0.2303, -1.168), (1.091, -0.4517, -1.168), (0.9815, -0.6558, -1.168), (0.8347, -0.8347, -1.168), (0.6558, -0.9815, -1.168), (0.4517, -1.091, -1.168), (0.2303, -1.158, -1.168), (-4.061e-07, -1.18, -1.168), (-0.2303, -1.158, -1.168), (-0.4517, -1.091, -1.168), (-0.6558, -0.9815, -1.168), (-0.8347, -0.8347, -1.168), (-0.9815, -0.6558, -1.168), (-1.091, -0.4517, -1.168), (-1.158, -0.2303, -1.168), (-1.18, 1.087e-06, -1.168), (-1.158, 0.2303, -1.168), (-1.091, 0.4517, -1.168), (-0.9815, 0.6558, -1.168), (-0.8347, 0.8347, -1.168), (-0.6558, 0.9815, -1.168), (-0.4517, 1.091, -1.168), (-0.2303, 1.158, -1.168), (-2.542e-08, 1.17, -1.168), (0.2283, 1.148, -1.168), (0.4479, 1.081, -1.168), (0.6502, 0.9732, -1.168), (0.8276, 0.8276, -1.168), (0.9732, 0.6502, -1.168), (1.081, 0.4479, -1.168), (1.148, 0.2283, -1.168), (1.17, 3.639e-08, -1.168), (1.148, -0.2283, -1.168), (1.081, -0.4479, -1.168), (0.9732, -0.6502, -1.168), (0.8276, -0.8276, -1.168), (0.6502, -0.9732, -1.168), (0.4479, -1.081, -1.168), (0.2283, -1.148, -1.168), (-4.01e-07, -1.17, -1.168), (-0.2283, -1.148, -1.168), (-0.4479, -1.081, -1.168), (-0.6502, -0.9732, -1.168), (-0.8276, -0.8276, -1.168), (-0.9732, -0.6502, -1.168), (-1.081, -0.4479, -1.168), (-1.148, -0.2283, -1.168), (-1.17, 1.077e-06, -1.168), (-1.148, 0.2283, -1.168), (-1.081, 0.4479, -1.168), (-0.9732, 0.6502, -1.168), (-0.8276, 0.8276, -1.168), (-0.6502, 0.9732, -1.168), (-0.4479, 1.081, -1.168), (-0.2283, 1.148, -1.168), (0.01727, 1.345, -1.203), (0.2676, 1.32, -1.203), (0.5083, 1.247, -1.203), (0.7302, 1.129, -1.203), (0.9246, 0.9692, -1.203), (1.084, 0.7747, -1.203), (1.203, 0.5529, -1.203), (1.276, 0.3121, -1.203), (1.3, 0.0618, -1.203), (1.276, -0.1885, -1.203), (1.203, -0.4293, -1.203), (1.084, -0.6511, -1.203), (0.9246, -0.8456, -1.203), (0.7302, -1.005, -1.203), (0.5083, -1.124, -1.203), (0.2676, -1.197, -1.203), (0.01727, -1.221, -1.203), (-0.2331, -1.197, -1.203), (-0.4738, -1.124, -1.203), (-0.6956, -1.005, -1.203), (-0.8901, -0.8456, -1.203), (-1.05, -0.6511, -1.203), (-1.168, -0.4293, -1.203), (-1.241, -0.1885, -1.203), (-1.266, 0.0618, -1.203), (-1.241, 0.3121, -1.203), (-1.168, 0.5529, -1.203), (-1.05, 0.7747, -1.203), (-0.8901, 0.9692, -1.203), (-0.6956, 1.129, -1.203), (-0.4738, 1.247, -1.203), (-0.2331, 1.32, -1.203), (0.01727, 1.334, -1.203), (0.2655, 1.31, -1.203), (0.5041, 1.237, -1.203), (0.7241, 1.12, -1.203), (0.9169, 0.9614, -1.203), (1.075, 0.7686, -1.203), (1.193, 0.5487, -1.203), (1.265, 0.31, -1.203), (1.29, 0.0618, -1.203), (1.265, -0.1864, -1.203), (1.193, -0.4251, -1.203), (1.075, -0.645, -1.203), (0.9169, -0.8378, -1.203), (0.7241, -0.996, -1.203), (0.5041, -1.114, -1.203), (0.2655, -1.186, -1.203), (0.01727, -1.21, -1.203), (-0.2309, -1.186, -1.203), (-0.4696, -1.114, -1.203), (-0.6896, -0.996, -1.203), (-0.8824, -0.8378, -1.203), (-1.041, -0.645, -1.203), (-1.158, -0.4251, -1.203), (-1.231, -0.1864, -1.203), (-1.255, 0.0618, -1.203), (-1.231, 0.31, -1.203), (-1.158, 0.5487, -1.203), (-1.041, 0.7686, -1.203), (-0.8824, 0.9614, -1.203), (-0.6896, 1.12, -1.203), (-0.4696, 1.237, -1.203), (-0.2309, 1.31, -1.203), (0.01727, 1.345, -1.26), (0.2676, 1.32, -1.26), (0.5083, 1.247, -1.26), (0.7302, 1.129, -1.26), (0.9246, 0.9692, -1.26), (1.084, 0.7747, -1.26), (1.203, 0.5529, -1.26), (1.276, 0.3121, -1.26), (1.3, 0.0618, -1.26), (1.276, -0.1885, -1.26), (1.203, -0.4293, -1.26), (1.084, -0.6511, -1.26), (0.9246, -0.8456, -1.26), (0.7302, -1.005, -1.26), (0.5083, -1.124, -1.26), (0.2676, -1.197, -1.26), (0.01727, -1.221, -1.26), (-0.2331, -1.197, -1.26), (-0.4738, -1.124, -1.26), (-0.6956, -1.005, -1.26), (-0.8901, -0.8456, -1.26), (-1.05, -0.6511, -1.26), (-1.168, -0.4293, -1.26), (-1.241, -0.1885, -1.26), (-1.266, 0.0618, -1.26), (-1.241, 0.3121, -1.26), (-1.168, 0.5529, -1.26), (-1.05, 0.7747, -1.26), (-0.8901, 0.9692, -1.26), (-0.6956, 1.129, -1.26), (-0.4738, 1.247, -1.26), (-0.2331, 1.32, -1.26), (0.01727, 1.334, -1.26), (0.2655, 1.31, -1.26), (0.5041, 1.237, -1.26), (0.7241, 1.12, -1.26), (0.9169, 0.9614, -1.26), (1.075, 0.7686, -1.26), (1.193, 0.5487, -1.26), (1.265, 0.31, -1.26), (1.29, 0.0618, -1.26), (1.265, -0.1864, -1.26), (1.193, -0.4251, -1.26), (1.075, -0.645, -1.26), (0.9169, -0.8378, -1.26), (0.7241, -0.996, -1.26), (0.5041, -1.114, -1.26), (0.2655, -1.186, -1.26), (0.01727, -1.21, -1.26), (-0.2309, -1.186, -1.26), (-0.4696, -1.114, -1.26), (-0.6896, -0.996, -1.26), (-0.8824, -0.8378, -1.26), (-1.041, -0.645, -1.26), (-1.158, -0.4251, -1.26), (-1.231, -0.1864, -1.26), (-1.255, 0.0618, -1.26), (-1.231, 0.31, -1.26), (-1.158, 0.5487, -1.26), (-1.041, 0.7686, -1.26), (-0.8824, 0.9614, -1.26), (-0.6896, 1.12, -1.26), (-0.4696, 1.237, -1.26), (-0.2309, 1.31, -1.26), (0.01727, -0.1001, -1.289), (-0.01432, -0.097, -1.289), (-0.04469, -0.08779, -1.289), (-0.07269, -0.07283, -1.289), (-0.09722, -0.05269, -1.289), (-0.1174, -0.02815, -1.289), (-0.1323, -0.0001605, -1.289), (-0.1415, 0.03021, -1.289), (-0.1446, 0.0618, -1.289), (-0.1415, 0.09339, -1.289), (-0.1323, 0.1238, -1.289), (-0.1174, 0.1518, -1.289), (-0.09722, 0.1763, -1.289), (-0.07269, 0.1964, -1.289), (-0.04469, 0.2114, -1.289), (-0.01432, 0.2206, -1.289), (0.01727, 0.2237, -1.289), (0.04886, 0.2206, -1.289), (0.07923, 0.2114, -1.289), (0.1072, 0.1964, -1.289), (0.1318, 0.1763, -1.289), (0.1519, 0.1518, -1.289), (0.1669, 0.1238, -1.289), (0.1761, 0.09339, -1.289), (0.1792, 0.0618, -1.289), (0.1761, 0.03021, -1.289), (0.1669, -0.0001607, -1.289), (0.1519, -0.02815, -1.289), (0.1318, -0.05269, -1.289), (0.1072, -0.07283, -1.289), (0.07923, -0.08779, -1.289), (0.04886, -0.097, -1.289), (0.01727, -0.09874, -1.289), (-0.01405, -0.09565, -1.289), (-0.04416, -0.08652, -1.289), (-0.07192, -0.07168, -1.289), (-0.09625, -0.05172, -1.289), (-0.1162, -0.02739, -1.289), (-0.131, 0.0003669, -1.289), (-0.1402, 0.03048, -1.289), (-0.1433, 0.0618, -1.289), (-0.1402, 0.09312, -1.289), (-0.131, 0.1232, -1.289), (-0.1162, 0.151, -1.289), (-0.09625, 0.1753, -1.289), (-0.07192, 0.1953, -1.289), (-0.04416, 0.2101, -1.289), (-0.01405, 0.2193, -1.289), (0.01727, 0.2223, -1.289), (0.04859, 0.2193, -1.289), (0.07871, 0.2101, -1.289), (0.1065, 0.1953, -1.289), (0.1308, 0.1753, -1.289), (0.1508, 0.151, -1.289), (0.1656, 0.1232, -1.289), (0.1747, 0.09312, -1.289), (0.1778, 0.0618, -1.289), (0.1747, 0.03048, -1.289), (0.1656, 0.0003667, -1.289), (0.1508, -0.02739, -1.289), (0.1308, -0.05172, -1.289), (0.1065, -0.07168, -1.289), (0.07871, -0.08652, -1.289), (0.04859, -0.09565, -1.289)], [], [(100, 1, 3, 101), (101, 3, 5, 106), (106, 5, 7, 111), (111, 7, 9, 116), (116, 9, 11, 121), (121, 11, 13, 126), (126, 13, 15, 131), (131, 15, 17, 136), (136, 17, 19, 141), (141, 19, 21, 146), (146, 21, 23, 151), (151, 23, 25, 156), (156, 25, 27, 161), (161, 27, 29, 166), (166, 29, 31, 171), (171, 31, 33, 176), (176, 33, 35, 181), (181, 35, 37, 186), (186, 37, 39, 191), (191, 39, 41, 196), (196, 41, 43, 201), (201, 43, 45, 206), (206, 45, 47, 211), (211, 47, 49, 216), (216, 49, 51, 221), (221, 51, 53, 226), (226, 53, 55, 231), (231, 55, 57, 236), (236, 57, 59, 241), (241, 59, 61, 246), (3, 1, 63, 61, 59, 57, 55, 53, 51, 49, 47, 45, 43, 41, 39, 37, 35, 33, 31, 29, 27, 25, 23, 21, 19, 17, 15, 13, 11, 9, 7, 5), (251, 63, 1, 100), (246, 61, 63, 251), (256, 257, 258, 259, 260, 261, 262, 263, 264, 265, 266, 267, 268, 269, 270, 271, 272, 273, 274, 275, 276, 277, 278, 279, 280, 281, 282, 283, 284, 285, 286, 287), (0, 64, 65, 2), (2, 65, 66, 4), (4, 66, 67, 6), (6, 67, 68, 8), (8, 68, 69, 10), (10, 69, 70, 12), (12, 70, 71, 14), (14, 71, 72, 16), (16, 72, 73, 18), (18, 73, 74, 20), (20, 74, 75, 22), (22, 75, 76, 24), (24, 76, 77, 26), (26, 77, 78, 28), (28, 78, 79, 30), (30, 79, 80, 32), (32, 80, 81, 34), (34, 81, 82, 36), (36, 82, 83, 38), (38, 83, 84, 40), (40, 84, 85, 42), (42, 85, 86, 44), (44, 86, 87, 46), (46, 87, 88, 48), (48, 88, 89, 50), (50, 89, 90, 52), (52, 90, 91, 54), (54, 91, 92, 56), (56, 92, 93, 58), (58, 93, 94, 60), (62, 95, 64, 0), (60, 94, 95, 62), (64, 96, 105, 65), (96, 97, 104, 105), (97, 98, 103, 104), (98, 99, 102, 103), (99, 100, 101, 102), (65, 105, 110, 66), (105, 104, 109, 110), (104, 103, 108, 109), (103, 102, 107, 108), (102, 101, 106, 107), (66, 110, 115, 67), (110, 109, 114, 115), (109, 108, 113, 114), (108, 107, 112, 113), (107, 106, 111, 112), (67, 115, 120, 68), (115, 114, 119, 120), (114, 113, 118, 119), (113, 112, 117, 118), (112, 111, 116, 117), (68, 120, 125, 69), (120, 119, 124, 125), (119, 118, 123, 124), (118, 117, 122, 123), (117, 116, 121, 122), (69, 125, 130, 70), (125, 124, 129, 130), (124, 123, 128, 129), (123, 122, 127, 128), (122, 121, 126, 127), (70, 130, 135, 71), (130, 129, 134, 135), (129, 128, 133, 134), (128, 127, 132, 133), (127, 126, 131, 132), (71, 135, 140, 72), (135, 134, 139, 140), (134, 133, 138, 139), (133, 132, 137, 138), (132, 131, 136, 137), (72, 140, 145, 73), (140, 139, 144, 145), (139, 138, 143, 144), (138, 137, 142, 143), (137, 136, 141, 142), (73, 145, 150, 74), (145, 144, 149, 150), (144, 143, 148, 149), (143, 142, 147, 148), (142, 141, 146, 147), (74, 150, 155, 75), (150, 149, 154, 155), (149, 148, 153, 154), (148, 147, 152, 153), (147, 146, 151, 152), (75, 155, 160, 76), (155, 154, 159, 160), (154, 153, 158, 159), (153, 152, 157, 158), (152, 151, 156, 157), (76, 160, 165, 77), (160, 159, 164, 165), (159, 158, 163, 164), (158, 157, 162, 163), (157, 156, 161, 162), (77, 165, 170, 78), (165, 164, 169, 170), (164, 163, 168, 169), (163, 162, 167, 168), (162, 161, 166, 167), (78, 170, 175, 79), (170, 169, 174, 175), (169, 168, 173, 174), (168, 167, 172, 173), (167, 166, 171, 172), (79, 175, 180, 80), (175, 174, 179, 180), (174, 173, 178, 179), (173, 172, 177, 178), (172, 171, 176, 177), (80, 180, 185, 81), (180, 179, 184, 185), (179, 178, 183, 184), (178, 177, 182, 183), (177, 176, 181, 182), (81, 185, 190, 82), (185, 184, 189, 190), (184, 183, 188, 189), (183, 182, 187, 188), (182, 181, 186, 187), (82, 190, 195, 83), (190, 189, 194, 195), (189, 188, 193, 194), (188, 187, 192, 193), (187, 186, 191, 192), (83, 195, 200, 84), (195, 194, 199, 200), (194, 193, 198, 199), (193, 192, 197, 198), (192, 191, 196, 197), (84, 200, 205, 85), (200, 199, 204, 205), (199, 198, 203, 204), (198, 197, 202, 203), (197, 196, 201, 202), (85, 205, 210, 86), (205, 204, 209, 210), (204, 203, 208, 209), (203, 202, 207, 208), (202, 201, 206, 207), (86, 210, 215, 87), (210, 209, 214, 215), (209, 208, 213, 214), (208, 207, 212, 213), (207, 206, 211, 212), (87, 215, 220, 88), (215, 214, 219, 220), (214, 213, 218, 219), (213, 212, 217, 218), (212, 211, 216, 217), (88, 220, 225, 89), (220, 219, 224, 225), (219, 218, 223, 224), (218, 217, 222, 223), (217, 216, 221, 222), (89, 225, 230, 90), (225, 224, 229, 230), (224, 223, 228, 229), (223, 222, 227, 228), (222, 221, 226, 227), (90, 230, 235, 91), (230, 229, 234, 235), (229, 228, 233, 234), (228, 227, 232, 233), (227, 226, 231, 232), (91, 235, 240, 92), (235, 234, 239, 240), (234, 233, 238, 239), (233, 232, 237, 238), (232, 231, 236, 237), (92, 240, 245, 93), (240, 239, 244, 245), (239, 238, 243, 244), (238, 237, 242, 243), (237, 236, 241, 242), (93, 245, 250, 94), (245, 244, 249, 250), (244, 243, 248, 249), (243, 242, 247, 248), (242, 241, 246, 247), (95, 255, 96, 64), (255, 254, 97, 96), (254, 253, 98, 97), (253, 252, 99, 98), (252, 251, 100, 99), (94, 250, 255, 95), (250, 249, 254, 255), (249, 248, 253, 254), (248, 247, 252, 253), (247, 246, 251, 252), (257, 256, 0, 2), (258, 257, 2, 4), (259, 258, 4, 6), (260, 259, 6, 8), (261, 260, 8, 10), (262, 261, 10, 12), (263, 262, 12, 14), (264, 263, 14, 16), (265, 264, 16, 18), (266, 265, 18, 20), (267, 266, 20, 22), (268, 267, 22, 24), (269, 268, 24, 26), (270, 269, 26, 28), (271, 270, 28, 30), (272, 271, 30, 32), (273, 272, 32, 34), (274, 273, 34, 36), (275, 274, 36, 38), (276, 275, 38, 40), (277, 276, 40, 42), (278, 277, 42, 44), (279, 278, 44, 46), (280, 279, 46, 48), (281, 280, 48, 50), (282, 281, 50, 52), (283, 282, 52, 54), (284, 283, 54, 56), (285, 284, 56, 58), (286, 285, 58, 60), (287, 286, 60, 62), (256, 287, 62, 0), (34, 273, 337, 305), (58, 56, 316, 317), (268, 269, 333, 332), (283, 284, 348, 347), (20, 266, 330, 298), (261, 262, 326, 325), (4, 2, 289, 290), (50, 281, 345, 313), (276, 277, 341, 340), (14, 12, 294, 295), (6, 259, 323, 291), (24, 22, 299, 300), (36, 274, 338, 306), (269, 270, 334, 333), (34, 32, 304, 305), (284, 285, 349, 348), (44, 42, 309, 310), (22, 267, 331, 299), (262, 263, 327, 326), (54, 52, 314, 315), (52, 282, 346, 314), (277, 278, 342, 341), (0, 62, 319, 288), (8, 260, 324, 292), (38, 275, 339, 307), (10, 8, 292, 293), (270, 271, 335, 334), (285, 286, 350, 349), (20, 18, 297, 298), (24, 268, 332, 300), (30, 28, 302, 303), (263, 264, 328, 327), (54, 283, 347, 315), (278, 279, 343, 342), (40, 38, 307, 308), (10, 261, 325, 293), (50, 48, 312, 313), (256, 257, 321, 320), (40, 276, 340, 308), (60, 58, 317, 318), (271, 272, 336, 335), (286, 287, 351, 350), (26, 269, 333, 301), (6, 4, 290, 291), (264, 265, 329, 328), (56, 284, 348, 316), (279, 280, 344, 343), (16, 14, 295, 296), (12, 262, 326, 294), (2, 0, 288, 289), (26, 24, 300, 301), (257, 258, 322, 321), (42, 277, 341, 309), (272, 273, 337, 336), (36, 34, 305, 306), (287, 256, 320, 351), (46, 44, 310, 311), (28, 270, 334, 302), (56, 54, 315, 316), (265, 266, 330, 329), (58, 285, 349, 317), (280, 281, 345, 344), (14, 263, 327, 295), (258, 259, 323, 322), (44, 278, 342, 310), (12, 10, 293, 294), (273, 274, 338, 337), (2, 257, 321, 289), (22, 20, 298, 299), (30, 271, 335, 303), (266, 267, 331, 330), (32, 30, 303, 304), (60, 286, 350, 318), (281, 282, 346, 345), (42, 40, 308, 309), (16, 264, 328, 296), (259, 260, 324, 323), (52, 50, 313, 314), (46, 279, 343, 311), (62, 60, 318, 319), (274, 275, 339, 338), (256, 0, 288, 320), (32, 272, 336, 304), (8, 6, 291, 292), (267, 268, 332, 331), (62, 287, 351, 319), (282, 283, 347, 346), (18, 16, 296, 297), (18, 265, 329, 297), (28, 26, 301, 302), (260, 261, 325, 324), (48, 280, 344, 312), (275, 276, 340, 339), (38, 36, 306, 307), (4, 258, 322, 290), (48, 46, 311, 312), (312, 344, 408, 376), (303, 302, 366, 367), (339, 340, 404, 403), (290, 322, 386, 354), (318, 317, 381, 382), (305, 337, 401, 369), (296, 295, 359, 360), (332, 333, 397, 396), (347, 348, 412, 411), (311, 310, 374, 375), (298, 330, 394, 362), (289, 288, 352, 353), (325, 326, 390, 389), (313, 345, 409, 377), (340, 341, 405, 404), (304, 303, 367, 368), (291, 323, 387, 355), (319, 318, 382, 383), (306, 338, 402, 370), (297, 296, 360, 361), (333, 334, 398, 397), (348, 349, 413, 412), (312, 311, 375, 376), (299, 331, 395, 363), (326, 327, 391, 390), (290, 289, 353, 354), (314, 346, 410, 378), (341, 342, 406, 405), (305, 304, 368, 369), (292, 324, 388, 356), (288, 319, 383, 352), (307, 339, 403, 371), (298, 297, 361, 362), (334, 335, 399, 398), (349, 350, 414, 413), (313, 312, 376, 377), (300, 332, 396, 364), (291, 290, 354, 355), (327, 328, 392, 391), (315, 347, 411, 379), (342, 343, 407, 406), (306, 305, 369, 370), (293, 325, 389, 357), (320, 321, 385, 384), (308, 340, 404, 372), (299, 298, 362, 363), (335, 336, 400, 399), (350, 351, 415, 414), (314, 313, 377, 378), (301, 333, 397, 365), (292, 291, 355, 356), (328, 329, 393, 392), (316, 348, 412, 380), (343, 344, 408, 407), (307, 306, 370, 371), (294, 326, 390, 358), (321, 322, 386, 385), (309, 341, 405, 373), (336, 337, 401, 400), (300, 299, 363, 364), (351, 320, 384, 415), (315, 314, 378, 379), (302, 334, 398, 366), (293, 292, 356, 357), (329, 330, 394, 393), (317, 349, 413, 381), (344, 345, 409, 408), (308, 307, 371, 372), (295, 327, 391, 359), (322, 323, 387, 386), (310, 342, 406, 374), (301, 300, 364, 365), (337, 338, 402, 401), (289, 321, 385, 353), (316, 315, 379, 380), (303, 335, 399, 367), (294, 293, 357, 358), (330, 331, 395, 394), (318, 350, 414, 382), (345, 346, 410, 409), (309, 308, 372, 373), (296, 328, 392, 360), (323, 324, 388, 387), (311, 343, 407, 375), (302, 301, 365, 366), (338, 339, 403, 402), (320, 288, 352, 384), (317, 316, 380, 381), (304, 336, 400, 368), (295, 294, 358, 359), (331, 332, 396, 395), (319, 351, 415, 383), (346, 347, 411, 410), (310, 309, 373, 374), (297, 329, 393, 361), (324, 325, 389, 388), (364, 396, 460, 428), (355, 354, 418, 419), (391, 392, 456, 455), (379, 411, 475, 443), (406, 407, 471, 470), (370, 369, 433, 434), (357, 389, 453, 421), (384, 385, 449, 448), (372, 404, 468, 436), (363, 362, 426, 427), (399, 400, 464, 463), (414, 415, 479, 478), (378, 377, 441, 442), (365, 397, 461, 429), (356, 355, 419, 420), (392, 393, 457, 456), (380, 412, 476, 444), (407, 408, 472, 471), (371, 370, 434, 435), (358, 390, 454, 422), (385, 386, 450, 449), (373, 405, 469, 437), (400, 401, 465, 464), (364, 363, 427, 428), (415, 384, 448, 479), (379, 378, 442, 443), (366, 398, 462, 430), (393, 394, 458, 457), (357, 356, 420, 421), (381, 413, 477, 445), (408, 409, 473, 472), (372, 371, 435, 436), (359, 391, 455, 423), (386, 387, 451, 450), (374, 406, 470, 438), (365, 364, 428, 429), (401, 402, 466, 465), (353, 385, 449, 417), (380, 379, 443, 444), (367, 399, 463, 431), (358, 357, 421, 422), (394, 395, 459, 458), (382, 414, 478, 446), (409, 410, 474, 473), (373, 372, 436, 437), (360, 392, 456, 424), (387, 388, 452, 451), (375, 407, 471, 439), (366, 365, 429, 430), (402, 403, 467, 466), (384, 352, 416, 448), (381, 380, 444, 445), (368, 400, 464, 432), (359, 358, 422, 423), (395, 396, 460, 459), (383, 415, 479, 447), (410, 411, 475, 474), (374, 373, 437, 438), (361, 393, 457, 425), (388, 389, 453, 452), (376, 408, 472, 440), (367, 366, 430, 431), (403, 404, 468, 467), (354, 386, 450, 418), (382, 381, 445, 446), (369, 401, 465, 433), (360, 359, 423, 424), (396, 397, 461, 460), (411, 412, 476, 475), (375, 374, 438, 439), (362, 394, 458, 426), (353, 352, 416, 417), (389, 390, 454, 453), (377, 409, 473, 441), (404, 405, 469, 468), (368, 367, 431, 432), (355, 387, 451, 419), (383, 382, 446, 447), (370, 402, 466, 434), (361, 360, 424, 425), (397, 398, 462, 461), (412, 413, 477, 476), (376, 375, 439, 440), (363, 395, 459, 427), (354, 353, 417, 418), (390, 391, 455, 454), (378, 410, 474, 442), (405, 406, 470, 469), (369, 368, 432, 433), (356, 388, 452, 420), (352, 383, 447, 416), (371, 403, 467, 435), (362, 361, 425, 426), (398, 399, 463, 462), (413, 414, 478, 477), (377, 376, 440, 441), (417, 449, 513, 481), (444, 443, 507, 508), (431, 463, 527, 495), (422, 421, 485, 486), (458, 459, 523, 522), (446, 478, 542, 510), (473, 474, 538, 537), (437, 436, 500, 501), (424, 456, 520, 488), (451, 452, 516, 515), (439, 471, 535, 503), (430, 429, 493, 494), (466, 467, 531, 530), (448, 416, 480, 512), (445, 444, 508, 509), (432, 464, 528, 496), (423, 422, 486, 487), (459, 460, 524, 523), (447, 479, 543, 511), (474, 475, 539, 538), (438, 437, 501, 502), (425, 457, 521, 489), (452, 453, 517, 516), (440, 472, 536, 504), (467, 468, 532, 531), (431, 430, 494, 495), (418, 450, 514, 482), (446, 445, 509, 510), (433, 465, 529, 497), (424, 423, 487, 488), (460, 461, 525, 524), (475, 476, 540, 539), (439, 438, 502, 503), (426, 458, 522, 490), (417, 416, 480, 481), (453, 454, 518, 517), (441, 473, 537, 505), (468, 469, 533, 532), (432, 431, 495, 496), (419, 451, 515, 483), (447, 446, 510, 511), (434, 466, 530, 498), (425, 424, 488, 489), (461, 462, 526, 525), (476, 477, 541, 540), (440, 439, 503, 504), (427, 459, 523, 491), (418, 417, 481, 482), (454, 455, 519, 518), (442, 474, 538, 506), (469, 470, 534, 533), (433, 432, 496, 497), (420, 452, 516, 484), (416, 447, 511, 480), (435, 467, 531, 499), (426, 425, 489, 490), (462, 463, 527, 526), (477, 478, 542, 541), (441, 440, 504, 505), (428, 460, 524, 492), (419, 418, 482, 483), (455, 456, 520, 519), (443, 475, 539, 507), (470, 471, 535, 534), (434, 433, 497, 498), (421, 453, 517, 485), (448, 449, 513, 512), (436, 468, 532, 500), (427, 426, 490, 491), (463, 464, 528, 527), (478, 479, 543, 542), (442, 441, 505, 506), (429, 461, 525, 493), (420, 419, 483, 484), (456, 457, 521, 520), (444, 476, 540, 508), (471, 472, 536, 535), (435, 434, 498, 499), (422, 454, 518, 486), (449, 450, 514, 513), (437, 469, 533, 501), (428, 427, 491, 492), (464, 465, 529, 528), (479, 448, 512, 543), (443, 442, 506, 507), (430, 462, 526, 494), (457, 458, 522, 521), (421, 420, 484, 485), (445, 477, 541, 509), (472, 473, 537, 536), (436, 435, 499, 500), (423, 455, 519, 487), (450, 451, 515, 514), (438, 470, 534, 502), (429, 428, 492, 493), (465, 466, 530, 529)])
me_cylinder_013.materials.append(mat_material_012)
me_cylinder_013.use_remesh_preserve_volume = False
me_cylinder_013.use_remesh_preserve_attributes = False
me_cylinder_013.use_mirror_vertex_groups = False
me_cylinder_013.update()
me_cube_007 = bpy.data.meshes.new('Cube.007')
me_cube_007.from_pydata([(-1.43, 1.833, -3.497), (-2.381, 6.075, -1.533), (-0.3806, 6.075, -1.533), (0.5703, 1.833, -3.497), (0.2536, -1.329, 0.2486), (-0.828, 2.283, 1.824), (1.172, 2.283, 1.824), (2.254, -1.329, 0.2486)], [], [(4, 5, 1, 0), (5, 6, 2, 1), (6, 7, 3, 2), (7, 4, 0, 3), (0, 1, 2, 3), (7, 6, 5, 4)])
me_cube_007.materials.append(mat_material_010)
me_cube_007.use_remesh_preserve_volume = False
me_cube_007.use_remesh_preserve_attributes = False
me_cube_007.use_mirror_vertex_groups = False
me_cube_007.update()
me_cube_006 = bpy.data.meshes.new('Cube.006')
me_cube_006.from_pydata([(-1.43, 1.833, -3.497), (-2.381, 6.075, -1.533), (-0.3806, 6.075, -1.533), (0.5703, 1.833, -3.497), (0.2536, -1.329, 0.2486), (-0.828, 2.283, 1.824), (1.172, 2.283, 1.824), (2.254, -1.329, 0.2486)], [], [(4, 5, 1, 0), (5, 6, 2, 1), (6, 7, 3, 2), (7, 4, 0, 3), (0, 1, 2, 3), (7, 6, 5, 4)])
me_cube_006.materials.append(mat_material_010)
me_cube_006.use_remesh_preserve_volume = False
me_cube_006.use_remesh_preserve_attributes = False
me_cube_006.use_mirror_vertex_groups = False
me_cube_006.update()
me_plane_003 = bpy.data.meshes.new('Plane.003')
me_plane_003.from_pydata([(-1.0, -1.0, 0.0), (1.0, -1.0, 0.0), (-1.0, 1.0, 0.0), (1.0, 1.0, 0.0)], [], [(0, 1, 3, 2)])
me_plane_003.use_remesh_preserve_volume = False
me_plane_003.use_remesh_preserve_attributes = False
me_plane_003.use_mirror_vertex_groups = False
me_plane_003.update()
me_cube_004 = bpy.data.meshes.new('Cube.004')
me_cube_004.from_pydata([(-1.43, 1.833, -3.497), (-2.381, 6.075, -1.533), (-0.3806, 6.075, -1.533), (0.5703, 1.833, -3.497), (0.2536, -1.329, 0.2486), (-0.828, 2.283, 1.824), (1.172, 2.283, 1.824), (2.254, -1.329, 0.2486)], [], [(4, 5, 1, 0), (5, 6, 2, 1), (6, 7, 3, 2), (7, 4, 0, 3), (0, 1, 2, 3), (7, 6, 5, 4)])
me_cube_004.materials.append(mat_material_010)
me_cube_004.use_remesh_preserve_volume = False
me_cube_004.use_remesh_preserve_attributes = False
me_cube_004.use_mirror_vertex_groups = False
me_cube_004.update()
me_plane_004 = bpy.data.meshes.new('Plane.004')
me_plane_004.from_pydata([(-1.0, -1.0, 0.0), (1.0, -1.0, 0.0), (-1.0, 1.0, 0.0), (1.0, 1.0, 0.0)], [], [(0, 1, 3, 2)])
me_plane_004.use_remesh_preserve_volume = False
me_plane_004.use_remesh_preserve_attributes = False
me_plane_004.use_mirror_vertex_groups = False
me_plane_004.update()
me_plane_005 = bpy.data.meshes.new('Plane.005')
me_plane_005.from_pydata([(-1.0, -1.0, 0.0), (1.0, -1.0, 0.0), (-1.0, 1.0, 0.0), (1.0, 1.0, 0.0)], [], [(0, 1, 3, 2)])
me_plane_005.use_remesh_preserve_volume = False
me_plane_005.use_remesh_preserve_attributes = False
me_plane_005.use_mirror_vertex_groups = False
me_plane_005.update()
me_cylinder_012 = bpy.data.meshes.new('Cylinder.012')
me_cylinder_012.from_pydata([(-2.147e-08, 1.18, -1.168), (0.001857, 0.3582, 1.762), (0.2303, 1.158, -1.168), (0.04293, 0.3681, 1.762), (0.4517, 1.091, -1.168), (0.1894, 0.403, 1.74), (0.6558, 0.9815, -1.168), (0.2741, 0.3655, 1.74), (0.8347, 0.8347, -1.168), (0.3484, 0.3149, 1.74), (0.9815, 0.6558, -1.168), (0.4093, 0.2533, 1.74), (1.091, 0.4517, -1.168), (0.4546, 0.183, 1.74), (1.158, 0.2303, -1.168), (0.4825, 0.1067, 1.74), (1.18, 3.635e-08, -1.168), (0.4919, 0.02738, 1.74), (1.158, -0.2303, -1.168), (0.4825, -0.05194, 1.74), (1.091, -0.4517, -1.168), (0.4546, -0.1282, 1.74), (0.9815, -0.6558, -1.168), (0.4093, -0.1985, 1.74), (0.8347, -0.8347, -1.168), (0.3484, -0.2601, 1.74), (0.6558, -0.9815, -1.168), (0.2741, -0.3107, 1.74), (0.4517, -1.091, -1.168), (0.1894, -0.3483, 1.74), (0.2303, -1.158, -1.168), (0.09747, -0.3714, 1.74), (-4.061e-07, -1.18, -1.168), (0.001857, -0.3792, 1.74), (-0.2303, -1.158, -1.168), (-0.09375, -0.3714, 1.74), (-0.4517, -1.091, -1.168), (-0.1857, -0.3483, 1.74), (-0.6558, -0.9815, -1.168), (-0.2704, -0.3107, 1.74), (-0.8347, -0.8347, -1.168), (-0.3447, -0.2601, 1.74), (-0.9815, -0.6558, -1.168), (-0.4056, -0.1985, 1.74), (-1.091, -0.4517, -1.168), (-0.4509, -0.1282, 1.74), (-1.158, -0.2303, -1.168), (-0.4788, -0.05194, 1.74), (-1.18, 1.087e-06, -1.168), (-0.4882, 0.02738, 1.74), (-1.158, 0.2303, -1.168), (-0.4788, 0.1067, 1.74), (-1.091, 0.4517, -1.168), (-0.4509, 0.183, 1.74), (-0.9815, 0.6558, -1.168), (-0.4056, 0.2533, 1.74), (-0.8347, 0.8347, -1.168), (-0.3447, 0.3149, 1.74), (-0.6558, 0.9815, -1.168), (-0.2704, 0.3655, 1.74), (-0.4517, 1.091, -1.168), (-0.1857, 0.403, 1.74), (-0.2303, 1.158, -1.168), (-0.03922, 0.3458, 1.762), (-2.147e-08, 1.18, 0.5211), (0.2303, 1.158, 0.5211), (0.4517, 1.091, 0.5211), (0.6558, 0.9815, 0.5211), (0.8347, 0.8347, 0.5211), (0.9815, 0.6558, 0.4909), (1.091, 0.4517, 0.4909), (1.158, 0.2303, 0.4909), (1.18, 3.635e-08, 0.4909), (1.158, -0.2303, 0.4909), (1.091, -0.4517, 0.4909), (0.9815, -0.6558, 0.4909), (0.8347, -0.8347, 0.4909), (0.6558, -0.9815, 0.4909), (0.4517, -1.091, 0.4909), (0.2303, -1.158, 0.4909), (-4.061e-07, -1.18, 0.4909), (-0.2303, -1.158, 0.4909), (-0.4517, -1.091, 0.4909), (-0.6558, -0.9815, 0.4909), (-0.8347, -0.8347, 0.4909), (-0.9815, -0.6558, 0.4909), (-1.091, -0.4517, 0.4909), (-1.158, -0.2303, 0.4909), (-1.18, 1.087e-06, 0.4909), (-1.158, 0.2303, 0.4909), (-1.091, 0.4517, 0.4909), (-0.9815, 0.6558, 0.4909), (-0.8347, 0.8347, 0.5211), (-0.6558, 0.9815, 0.5211), (-0.5426, 1.091, 0.5211), (-0.2757, 1.158, 0.5211), (0.005069, 0.912, 0.7734), (-0.0004507, 0.8309, 0.8822), (0.007917, 0.7512, 1.153), (4.799e-08, 0.4975, 1.414), (9.301e-08, 0.4724, 1.691), (0.08382, 0.4641, 1.691), (0.09706, 0.488, 1.414), (0.1217, 0.6867, 1.267), (0.1617, 0.8149, 0.8822), (0.2195, 0.8945, 0.7734), (0.1644, 0.4396, 1.691), (0.1904, 0.4596, 1.414), (0.2265, 0.6463, 1.263), (0.3175, 0.7677, 0.8822), (0.4258, 0.8426, 0.7734), (0.2387, 0.3999, 1.691), (0.2764, 0.4137, 1.414), (0.3231, 0.5808, 1.263), (0.4612, 0.6909, 1.005), (0.6158, 0.7583, 0.7734), (0.3038, 0.3465, 1.691), (0.3518, 0.3518, 1.414), (0.4078, 0.4926, 1.263), (0.5871, 0.5875, 1.005), (0.7824, 0.6449, 0.7734), (0.3572, 0.2814, 1.691), (0.4137, 0.2764, 1.414), (0.4773, 0.3851, 1.263), (0.6904, 0.4616, 1.005), (0.9191, 0.5067, 0.7734), (0.3969, 0.2071, 1.691), (0.4596, 0.1904, 1.414), (0.5289, 0.2624, 1.263), (0.7672, 0.318, 1.005), (1.021, 0.349, 0.7734), (0.4214, 0.1265, 1.691), (0.488, 0.09706, 1.414), (0.5607, 0.1294, 1.263), (0.8145, 0.1621, 1.005), (1.083, 0.1779, 0.7734), (0.4296, 0.04272, 1.691), (0.4975, 1.808e-07, 1.414), (0.5714, -0.00902, 1.263), (0.7596, 1.267e-07, 0.9864), (1.104, 9.313e-08, 0.7734), (0.4214, -0.04109, 1.691), (0.488, -0.09706, 1.414), (0.5607, -0.1474, 1.263), (0.8145, -0.1621, 1.005), (1.083, -0.1779, 0.7734), (0.3969, -0.1217, 1.691), (0.4596, -0.1904, 1.414), (0.5289, -0.2805, 1.263), (0.7672, -0.318, 1.005), (1.021, -0.349, 0.7734), (0.3572, -0.196, 1.691), (0.4137, -0.2764, 1.414), (0.4773, -0.4031, 1.263), (0.6904, -0.4616, 1.005), (0.9191, -0.5067, 0.7734), (0.3038, -0.2611, 1.691), (0.3518, -0.3518, 1.414), (0.4078, -0.5106, 1.263), (0.5871, -0.5875, 1.005), (0.7824, -0.6449, 0.7734), (0.2387, -0.3145, 1.691), (0.2764, -0.4137, 1.414), (0.3231, -0.5988, 1.263), (0.4612, -0.6909, 1.005), (0.6158, -0.7583, 0.7734), (0.1644, -0.3542, 1.691), (0.1904, -0.4596, 1.414), (0.2265, -0.6644, 1.263), (0.3175, -0.7677, 1.005), (0.4258, -0.8426, 0.7734), (0.08382, -0.3787, 1.691), (0.09706, -0.488, 1.414), (0.1217, -0.7047, 1.263), (0.1616, -0.8149, 1.005), (0.2195, -0.8945, 0.7734), (-4.699e-08, -0.3869, 1.691), (-1.141e-07, -0.4975, 1.414), (0.01266, -0.7184, 1.263), (-0.0004509, -0.8309, 1.005), (0.005069, -0.912, 0.7734), (-0.08382, -0.3787, 1.691), (-0.09706, -0.488, 1.414), (-0.09634, -0.7047, 1.263), (-0.1201, -0.8149, 1.005), (-0.2094, -0.8945, 0.7734), (-0.1644, -0.3542, 1.691), (-0.1904, -0.4596, 1.414), (-0.2012, -0.6644, 1.263), (-0.3184, -0.7677, 1.005), (-0.4156, -0.8426, 0.7734), (-0.2387, -0.3145, 1.691), (-0.2764, -0.4137, 1.414), (-0.2978, -0.5988, 1.263), (-0.4621, -0.6909, 1.005), (-0.6057, -0.7583, 0.7734), (-0.3038, -0.2611, 1.691), (-0.3518, -0.3518, 1.414), (-0.3824, -0.5106, 1.263), (-0.588, -0.5875, 1.005), (-0.7723, -0.6449, 0.7734), (-0.3572, -0.196, 1.691), (-0.4137, -0.2764, 1.414), (-0.4519, -0.4031, 1.263), (-0.6913, -0.4616, 1.005), (-0.909, -0.5067, 0.7734), (-0.3969, -0.1217, 1.691), (-0.4596, -0.1904, 1.414), (-0.5036, -0.2805, 1.263), (-0.7681, -0.318, 1.005), (-1.011, -0.349, 0.7734), (-0.4214, -0.04109, 1.691), (-0.488, -0.09706, 1.406), (-0.5354, -0.1474, 1.251), (-0.8154, -0.1621, 1.005), (-1.073, -0.1779, 0.7734), (-0.4296, 0.04272, 1.691), (-0.4975, 6.243e-07, 1.414), (-0.5461, -0.009019, 1.263), (-0.8314, 8.494e-07, 1.005), (-1.094, 9.052e-07, 0.7734), (-0.4214, 0.1265, 1.691), (-0.488, 0.09706, 1.414), (-0.5354, 0.1294, 1.263), (-0.8154, 0.1621, 0.8822), (-1.073, 0.1779, 0.7734), (-0.3969, 0.2071, 1.691), (-0.4596, 0.1904, 1.414), (-0.6941, 0.2875, 1.153), (-0.7681, 0.318, 0.8822), (-1.011, 0.349, 0.7734), (-0.3572, 0.2814, 1.691), (-0.4137, 0.2764, 1.414), (-0.6246, 0.4174, 1.153), (-0.6913, 0.4616, 0.8822), (-0.909, 0.5067, 0.7734), (-0.3038, 0.3465, 1.691), (-0.3518, 0.3518, 1.414), (-0.4105, 0.5312, 1.153), (-0.588, 0.5875, 0.8822), (-0.7723, 0.6449, 0.7734), (-0.2387, 0.3999, 1.691), (-0.2764, 0.4137, 1.414), (-0.3208, 0.6246, 1.153), (-0.4621, 0.6909, 0.8822), (-0.6057, 0.7583, 0.7734), (-0.1644, 0.4396, 1.691), (-0.1904, 0.4596, 1.414), (-0.2185, 0.6941, 1.153), (-0.3184, 0.7677, 0.8822), (-0.4156, 0.8426, 0.7734), (-0.08382, 0.4641, 1.691), (-0.09706, 0.488, 1.414), (-0.1075, 0.7368, 1.153), (-0.1626, 0.8149, 0.8822), (-0.2094, 0.8945, 0.7734), (-2.542e-08, 1.17, -1.168), (0.2283, 1.148, -1.168), (0.4479, 1.081, -1.168), (0.6502, 0.9732, -1.168), (0.8276, 0.8276, -1.168), (0.9732, 0.6502, -1.168), (1.081, 0.4479, -1.168), (1.148, 0.2283, -1.168), (1.17, 3.639e-08, -1.168), (1.148, -0.2283, -1.168), (1.081, -0.4479, -1.168), (0.9732, -0.6502, -1.168), (0.8276, -0.8276, -1.168), (0.6502, -0.9732, -1.168), (0.4479, -1.081, -1.168), (0.2283, -1.148, -1.168), (-4.01e-07, -1.17, -1.168), (-0.2283, -1.148, -1.168), (-0.4479, -1.081, -1.168), (-0.6502, -0.9732, -1.168), (-0.8276, -0.8276, -1.168), (-0.9732, -0.6502, -1.168), (-1.081, -0.4479, -1.168), (-1.148, -0.2283, -1.168), (-1.17, 1.077e-06, -1.168), (-1.148, 0.2283, -1.168), (-1.081, 0.4479, -1.168), (-0.9732, 0.6502, -1.168), (-0.8276, 0.8276, -1.168), (-0.6502, 0.9732, -1.168), (-0.4479, 1.081, -1.168), (-0.2283, 1.148, -1.168), (-2.147e-08, 1.18, -1.168), (0.2303, 1.158, -1.168), (0.4517, 1.091, -1.168), (0.6558, 0.9815, -1.168), (0.8347, 0.8347, -1.168), (0.9815, 0.6558, -1.168), (1.091, 0.4517, -1.168), (1.158, 0.2303, -1.168), (1.18, 3.635e-08, -1.168), (1.158, -0.2303, -1.168), (1.091, -0.4517, -1.168), (0.9815, -0.6558, -1.168), (0.8347, -0.8347, -1.168), (0.6558, -0.9815, -1.168), (0.4517, -1.091, -1.168), (0.2303, -1.158, -1.168), (-4.061e-07, -1.18, -1.168), (-0.2303, -1.158, -1.168), (-0.4517, -1.091, -1.168), (-0.6558, -0.9815, -1.168), (-0.8347, -0.8347, -1.168), (-0.9815, -0.6558, -1.168), (-1.091, -0.4517, -1.168), (-1.158, -0.2303, -1.168), (-1.18, 1.087e-06, -1.168), (-1.158, 0.2303, -1.168), (-1.091, 0.4517, -1.168), (-0.9815, 0.6558, -1.168), (-0.8347, 0.8347, -1.168), (-0.6558, 0.9815, -1.168), (-0.4517, 1.091, -1.168), (-0.2303, 1.158, -1.168), (-2.542e-08, 1.17, -1.168), (0.2283, 1.148, -1.168), (0.4479, 1.081, -1.168), (0.6502, 0.9732, -1.168), (0.8276, 0.8276, -1.168), (0.9732, 0.6502, -1.168), (1.081, 0.4479, -1.168), (1.148, 0.2283, -1.168), (1.17, 3.639e-08, -1.168), (1.148, -0.2283, -1.168), (1.081, -0.4479, -1.168), (0.9732, -0.6502, -1.168), (0.8276, -0.8276, -1.168), (0.6502, -0.9732, -1.168), (0.4479, -1.081, -1.168), (0.2283, -1.148, -1.168), (-4.01e-07, -1.17, -1.168), (-0.2283, -1.148, -1.168), (-0.4479, -1.081, -1.168), (-0.6502, -0.9732, -1.168), (-0.8276, -0.8276, -1.168), (-0.9732, -0.6502, -1.168), (-1.081, -0.4479, -1.168), (-1.148, -0.2283, -1.168), (-1.17, 1.077e-06, -1.168), (-1.148, 0.2283, -1.168), (-1.081, 0.4479, -1.168), (-0.9732, 0.6502, -1.168), (-0.8276, 0.8276, -1.168), (-0.6502, 0.9732, -1.168), (-0.4479, 1.081, -1.168), (-0.2283, 1.148, -1.168), (0.01727, 1.345, -1.203), (0.2676, 1.32, -1.203), (0.5083, 1.247, -1.203), (0.7302, 1.129, -1.203), (0.9246, 0.9692, -1.203), (1.084, 0.7747, -1.203), (1.203, 0.5529, -1.203), (1.276, 0.3121, -1.203), (1.3, 0.0618, -1.203), (1.276, -0.1885, -1.203), (1.203, -0.4293, -1.203), (1.084, -0.6511, -1.203), (0.9246, -0.8456, -1.203), (0.7302, -1.005, -1.203), (0.5083, -1.124, -1.203), (0.2676, -1.197, -1.203), (0.01727, -1.221, -1.203), (-0.2331, -1.197, -1.203), (-0.4738, -1.124, -1.203), (-0.6956, -1.005, -1.203), (-0.8901, -0.8456, -1.203), (-1.05, -0.6511, -1.203), (-1.168, -0.4293, -1.203), (-1.241, -0.1885, -1.203), (-1.266, 0.0618, -1.203), (-1.241, 0.3121, -1.203), (-1.168, 0.5529, -1.203), (-1.05, 0.7747, -1.203), (-0.8901, 0.9692, -1.203), (-0.6956, 1.129, -1.203), (-0.4738, 1.247, -1.203), (-0.2331, 1.32, -1.203), (0.01727, 1.334, -1.203), (0.2655, 1.31, -1.203), (0.5041, 1.237, -1.203), (0.7241, 1.12, -1.203), (0.9169, 0.9614, -1.203), (1.075, 0.7686, -1.203), (1.193, 0.5487, -1.203), (1.265, 0.31, -1.203), (1.29, 0.0618, -1.203), (1.265, -0.1864, -1.203), (1.193, -0.4251, -1.203), (1.075, -0.645, -1.203), (0.9169, -0.8378, -1.203), (0.7241, -0.996, -1.203), (0.5041, -1.114, -1.203), (0.2655, -1.186, -1.203), (0.01727, -1.21, -1.203), (-0.2309, -1.186, -1.203), (-0.4696, -1.114, -1.203), (-0.6896, -0.996, -1.203), (-0.8824, -0.8378, -1.203), (-1.041, -0.645, -1.203), (-1.158, -0.4251, -1.203), (-1.231, -0.1864, -1.203), (-1.255, 0.0618, -1.203), (-1.231, 0.31, -1.203), (-1.158, 0.5487, -1.203), (-1.041, 0.7686, -1.203), (-0.8824, 0.9614, -1.203), (-0.6896, 1.12, -1.203), (-0.4696, 1.237, -1.203), (-0.2309, 1.31, -1.203), (0.01727, 1.345, -1.26), (0.2676, 1.32, -1.26), (0.5083, 1.247, -1.26), (0.7302, 1.129, -1.26), (0.9246, 0.9692, -1.26), (1.084, 0.7747, -1.26), (1.203, 0.5529, -1.26), (1.276, 0.3121, -1.26), (1.3, 0.0618, -1.26), (1.276, -0.1885, -1.26), (1.203, -0.4293, -1.26), (1.084, -0.6511, -1.26), (0.9246, -0.8456, -1.26), (0.7302, -1.005, -1.26), (0.5083, -1.124, -1.26), (0.2676, -1.197, -1.26), (0.01727, -1.221, -1.26), (-0.2331, -1.197, -1.26), (-0.4738, -1.124, -1.26), (-0.6956, -1.005, -1.26), (-0.8901, -0.8456, -1.26), (-1.05, -0.6511, -1.26), (-1.168, -0.4293, -1.26), (-1.241, -0.1885, -1.26), (-1.266, 0.0618, -1.26), (-1.241, 0.3121, -1.26), (-1.168, 0.5529, -1.26), (-1.05, 0.7747, -1.26), (-0.8901, 0.9692, -1.26), (-0.6956, 1.129, -1.26), (-0.4738, 1.247, -1.26), (-0.2331, 1.32, -1.26), (0.01727, 1.334, -1.26), (0.2655, 1.31, -1.26), (0.5041, 1.237, -1.26), (0.7241, 1.12, -1.26), (0.9169, 0.9614, -1.26), (1.075, 0.7686, -1.26), (1.193, 0.5487, -1.26), (1.265, 0.31, -1.26), (1.29, 0.0618, -1.26), (1.265, -0.1864, -1.26), (1.193, -0.4251, -1.26), (1.075, -0.645, -1.26), (0.9169, -0.8378, -1.26), (0.7241, -0.996, -1.26), (0.5041, -1.114, -1.26), (0.2655, -1.186, -1.26), (0.01727, -1.21, -1.26), (-0.2309, -1.186, -1.26), (-0.4696, -1.114, -1.26), (-0.6896, -0.996, -1.26), (-0.8824, -0.8378, -1.26), (-1.041, -0.645, -1.26), (-1.158, -0.4251, -1.26), (-1.231, -0.1864, -1.26), (-1.255, 0.0618, -1.26), (-1.231, 0.31, -1.26), (-1.158, 0.5487, -1.26), (-1.041, 0.7686, -1.26), (-0.8824, 0.9614, -1.26), (-0.6896, 1.12, -1.26), (-0.4696, 1.237, -1.26), (-0.2309, 1.31, -1.26), (0.01727, -0.1001, -1.289), (-0.01432, -0.097, -1.289), (-0.04469, -0.08779, -1.289), (-0.07269, -0.07283, -1.289), (-0.09722, -0.05269, -1.289), (-0.1174, -0.02815, -1.289), (-0.1323, -0.0001605, -1.289), (-0.1415, 0.03021, -1.289), (-0.1446, 0.0618, -1.289), (-0.1415, 0.09339, -1.289), (-0.1323, 0.1238, -1.289), (-0.1174, 0.1518, -1.289), (-0.09722, 0.1763, -1.289), (-0.07269, 0.1964, -1.289), (-0.04469, 0.2114, -1.289), (-0.01432, 0.2206, -1.289), (0.01727, 0.2237, -1.289), (0.04886, 0.2206, -1.289), (0.07923, 0.2114, -1.289), (0.1072, 0.1964, -1.289), (0.1318, 0.1763, -1.289), (0.1519, 0.1518, -1.289), (0.1669, 0.1238, -1.289), (0.1761, 0.09339, -1.289), (0.1792, 0.0618, -1.289), (0.1761, 0.03021, -1.289), (0.1669, -0.0001607, -1.289), (0.1519, -0.02815, -1.289), (0.1318, -0.05269, -1.289), (0.1072, -0.07283, -1.289), (0.07923, -0.08779, -1.289), (0.04886, -0.097, -1.289), (0.01727, -0.09874, -1.289), (-0.01405, -0.09565, -1.289), (-0.04416, -0.08652, -1.289), (-0.07192, -0.07168, -1.289), (-0.09625, -0.05172, -1.289), (-0.1162, -0.02739, -1.289), (-0.131, 0.0003669, -1.289), (-0.1402, 0.03048, -1.289), (-0.1433, 0.0618, -1.289), (-0.1402, 0.09312, -1.289), (-0.131, 0.1232, -1.289), (-0.1162, 0.151, -1.289), (-0.09625, 0.1753, -1.289), (-0.07192, 0.1953, -1.289), (-0.04416, 0.2101, -1.289), (-0.01405, 0.2193, -1.289), (0.01727, 0.2223, -1.289), (0.04859, 0.2193, -1.289), (0.07871, 0.2101, -1.289), (0.1065, 0.1953, -1.289), (0.1308, 0.1753, -1.289), (0.1508, 0.151, -1.289), (0.1656, 0.1232, -1.289), (0.1747, 0.09312, -1.289), (0.1778, 0.0618, -1.289), (0.1747, 0.03048, -1.289), (0.1656, 0.0003667, -1.289), (0.1508, -0.02739, -1.289), (0.1308, -0.05172, -1.289), (0.1065, -0.07168, -1.289), (0.07871, -0.08652, -1.289), (0.04859, -0.09565, -1.289)], [], [(100, 1, 3, 101), (101, 3, 5, 106), (106, 5, 7, 111), (111, 7, 9, 116), (116, 9, 11, 121), (121, 11, 13, 126), (126, 13, 15, 131), (131, 15, 17, 136), (136, 17, 19, 141), (141, 19, 21, 146), (146, 21, 23, 151), (151, 23, 25, 156), (156, 25, 27, 161), (161, 27, 29, 166), (166, 29, 31, 171), (171, 31, 33, 176), (176, 33, 35, 181), (181, 35, 37, 186), (186, 37, 39, 191), (191, 39, 41, 196), (196, 41, 43, 201), (201, 43, 45, 206), (206, 45, 47, 211), (211, 47, 49, 216), (216, 49, 51, 221), (221, 51, 53, 226), (226, 53, 55, 231), (231, 55, 57, 236), (236, 57, 59, 241), (241, 59, 61, 246), (3, 1, 63, 61, 59, 57, 55, 53, 51, 49, 47, 45, 43, 41, 39, 37, 35, 33, 31, 29, 27, 25, 23, 21, 19, 17, 15, 13, 11, 9, 7, 5), (251, 63, 1, 100), (246, 61, 63, 251), (256, 257, 258, 259, 260, 261, 262, 263, 264, 265, 266, 267, 268, 269, 270, 271, 272, 273, 274, 275, 276, 277, 278, 279, 280, 281, 282, 283, 284, 285, 286, 287), (0, 64, 65, 2), (2, 65, 66, 4), (4, 66, 67, 6), (6, 67, 68, 8), (8, 68, 69, 10), (10, 69, 70, 12), (12, 70, 71, 14), (14, 71, 72, 16), (16, 72, 73, 18), (18, 73, 74, 20), (20, 74, 75, 22), (22, 75, 76, 24), (24, 76, 77, 26), (26, 77, 78, 28), (28, 78, 79, 30), (30, 79, 80, 32), (32, 80, 81, 34), (34, 81, 82, 36), (36, 82, 83, 38), (38, 83, 84, 40), (40, 84, 85, 42), (42, 85, 86, 44), (44, 86, 87, 46), (46, 87, 88, 48), (48, 88, 89, 50), (50, 89, 90, 52), (52, 90, 91, 54), (54, 91, 92, 56), (56, 92, 93, 58), (58, 93, 94, 60), (62, 95, 64, 0), (60, 94, 95, 62), (64, 96, 105, 65), (96, 97, 104, 105), (97, 98, 103, 104), (98, 99, 102, 103), (99, 100, 101, 102), (65, 105, 110, 66), (105, 104, 109, 110), (104, 103, 108, 109), (103, 102, 107, 108), (102, 101, 106, 107), (66, 110, 115, 67), (110, 109, 114, 115), (109, 108, 113, 114), (108, 107, 112, 113), (107, 106, 111, 112), (67, 115, 120, 68), (115, 114, 119, 120), (114, 113, 118, 119), (113, 112, 117, 118), (112, 111, 116, 117), (68, 120, 125, 69), (120, 119, 124, 125), (119, 118, 123, 124), (118, 117, 122, 123), (117, 116, 121, 122), (69, 125, 130, 70), (125, 124, 129, 130), (124, 123, 128, 129), (123, 122, 127, 128), (122, 121, 126, 127), (70, 130, 135, 71), (130, 129, 134, 135), (129, 128, 133, 134), (128, 127, 132, 133), (127, 126, 131, 132), (71, 135, 140, 72), (135, 134, 139, 140), (134, 133, 138, 139), (133, 132, 137, 138), (132, 131, 136, 137), (72, 140, 145, 73), (140, 139, 144, 145), (139, 138, 143, 144), (138, 137, 142, 143), (137, 136, 141, 142), (73, 145, 150, 74), (145, 144, 149, 150), (144, 143, 148, 149), (143, 142, 147, 148), (142, 141, 146, 147), (74, 150, 155, 75), (150, 149, 154, 155), (149, 148, 153, 154), (148, 147, 152, 153), (147, 146, 151, 152), (75, 155, 160, 76), (155, 154, 159, 160), (154, 153, 158, 159), (153, 152, 157, 158), (152, 151, 156, 157), (76, 160, 165, 77), (160, 159, 164, 165), (159, 158, 163, 164), (158, 157, 162, 163), (157, 156, 161, 162), (77, 165, 170, 78), (165, 164, 169, 170), (164, 163, 168, 169), (163, 162, 167, 168), (162, 161, 166, 167), (78, 170, 175, 79), (170, 169, 174, 175), (169, 168, 173, 174), (168, 167, 172, 173), (167, 166, 171, 172), (79, 175, 180, 80), (175, 174, 179, 180), (174, 173, 178, 179), (173, 172, 177, 178), (172, 171, 176, 177), (80, 180, 185, 81), (180, 179, 184, 185), (179, 178, 183, 184), (178, 177, 182, 183), (177, 176, 181, 182), (81, 185, 190, 82), (185, 184, 189, 190), (184, 183, 188, 189), (183, 182, 187, 188), (182, 181, 186, 187), (82, 190, 195, 83), (190, 189, 194, 195), (189, 188, 193, 194), (188, 187, 192, 193), (187, 186, 191, 192), (83, 195, 200, 84), (195, 194, 199, 200), (194, 193, 198, 199), (193, 192, 197, 198), (192, 191, 196, 197), (84, 200, 205, 85), (200, 199, 204, 205), (199, 198, 203, 204), (198, 197, 202, 203), (197, 196, 201, 202), (85, 205, 210, 86), (205, 204, 209, 210), (204, 203, 208, 209), (203, 202, 207, 208), (202, 201, 206, 207), (86, 210, 215, 87), (210, 209, 214, 215), (209, 208, 213, 214), (208, 207, 212, 213), (207, 206, 211, 212), (87, 215, 220, 88), (215, 214, 219, 220), (214, 213, 218, 219), (213, 212, 217, 218), (212, 211, 216, 217), (88, 220, 225, 89), (220, 219, 224, 225), (219, 218, 223, 224), (218, 217, 222, 223), (217, 216, 221, 222), (89, 225, 230, 90), (225, 224, 229, 230), (224, 223, 228, 229), (223, 222, 227, 228), (222, 221, 226, 227), (90, 230, 235, 91), (230, 229, 234, 235), (229, 228, 233, 234), (228, 227, 232, 233), (227, 226, 231, 232), (91, 235, 240, 92), (235, 234, 239, 240), (234, 233, 238, 239), (233, 232, 237, 238), (232, 231, 236, 237), (92, 240, 245, 93), (240, 239, 244, 245), (239, 238, 243, 244), (238, 237, 242, 243), (237, 236, 241, 242), (93, 245, 250, 94), (245, 244, 249, 250), (244, 243, 248, 249), (243, 242, 247, 248), (242, 241, 246, 247), (95, 255, 96, 64), (255, 254, 97, 96), (254, 253, 98, 97), (253, 252, 99, 98), (252, 251, 100, 99), (94, 250, 255, 95), (250, 249, 254, 255), (249, 248, 253, 254), (248, 247, 252, 253), (247, 246, 251, 252), (257, 256, 0, 2), (258, 257, 2, 4), (259, 258, 4, 6), (260, 259, 6, 8), (261, 260, 8, 10), (262, 261, 10, 12), (263, 262, 12, 14), (264, 263, 14, 16), (265, 264, 16, 18), (266, 265, 18, 20), (267, 266, 20, 22), (268, 267, 22, 24), (269, 268, 24, 26), (270, 269, 26, 28), (271, 270, 28, 30), (272, 271, 30, 32), (273, 272, 32, 34), (274, 273, 34, 36), (275, 274, 36, 38), (276, 275, 38, 40), (277, 276, 40, 42), (278, 277, 42, 44), (279, 278, 44, 46), (280, 279, 46, 48), (281, 280, 48, 50), (282, 281, 50, 52), (283, 282, 52, 54), (284, 283, 54, 56), (285, 284, 56, 58), (286, 285, 58, 60), (287, 286, 60, 62), (256, 287, 62, 0), (34, 273, 337, 305), (58, 56, 316, 317), (268, 269, 333, 332), (283, 284, 348, 347), (20, 266, 330, 298), (261, 262, 326, 325), (4, 2, 289, 290), (50, 281, 345, 313), (276, 277, 341, 340), (14, 12, 294, 295), (6, 259, 323, 291), (24, 22, 299, 300), (36, 274, 338, 306), (269, 270, 334, 333), (34, 32, 304, 305), (284, 285, 349, 348), (44, 42, 309, 310), (22, 267, 331, 299), (262, 263, 327, 326), (54, 52, 314, 315), (52, 282, 346, 314), (277, 278, 342, 341), (0, 62, 319, 288), (8, 260, 324, 292), (38, 275, 339, 307), (10, 8, 292, 293), (270, 271, 335, 334), (285, 286, 350, 349), (20, 18, 297, 298), (24, 268, 332, 300), (30, 28, 302, 303), (263, 264, 328, 327), (54, 283, 347, 315), (278, 279, 343, 342), (40, 38, 307, 308), (10, 261, 325, 293), (50, 48, 312, 313), (256, 257, 321, 320), (40, 276, 340, 308), (60, 58, 317, 318), (271, 272, 336, 335), (286, 287, 351, 350), (26, 269, 333, 301), (6, 4, 290, 291), (264, 265, 329, 328), (56, 284, 348, 316), (279, 280, 344, 343), (16, 14, 295, 296), (12, 262, 326, 294), (2, 0, 288, 289), (26, 24, 300, 301), (257, 258, 322, 321), (42, 277, 341, 309), (272, 273, 337, 336), (36, 34, 305, 306), (287, 256, 320, 351), (46, 44, 310, 311), (28, 270, 334, 302), (56, 54, 315, 316), (265, 266, 330, 329), (58, 285, 349, 317), (280, 281, 345, 344), (14, 263, 327, 295), (258, 259, 323, 322), (44, 278, 342, 310), (12, 10, 293, 294), (273, 274, 338, 337), (2, 257, 321, 289), (22, 20, 298, 299), (30, 271, 335, 303), (266, 267, 331, 330), (32, 30, 303, 304), (60, 286, 350, 318), (281, 282, 346, 345), (42, 40, 308, 309), (16, 264, 328, 296), (259, 260, 324, 323), (52, 50, 313, 314), (46, 279, 343, 311), (62, 60, 318, 319), (274, 275, 339, 338), (256, 0, 288, 320), (32, 272, 336, 304), (8, 6, 291, 292), (267, 268, 332, 331), (62, 287, 351, 319), (282, 283, 347, 346), (18, 16, 296, 297), (18, 265, 329, 297), (28, 26, 301, 302), (260, 261, 325, 324), (48, 280, 344, 312), (275, 276, 340, 339), (38, 36, 306, 307), (4, 258, 322, 290), (48, 46, 311, 312), (312, 344, 408, 376), (303, 302, 366, 367), (339, 340, 404, 403), (290, 322, 386, 354), (318, 317, 381, 382), (305, 337, 401, 369), (296, 295, 359, 360), (332, 333, 397, 396), (347, 348, 412, 411), (311, 310, 374, 375), (298, 330, 394, 362), (289, 288, 352, 353), (325, 326, 390, 389), (313, 345, 409, 377), (340, 341, 405, 404), (304, 303, 367, 368), (291, 323, 387, 355), (319, 318, 382, 383), (306, 338, 402, 370), (297, 296, 360, 361), (333, 334, 398, 397), (348, 349, 413, 412), (312, 311, 375, 376), (299, 331, 395, 363), (326, 327, 391, 390), (290, 289, 353, 354), (314, 346, 410, 378), (341, 342, 406, 405), (305, 304, 368, 369), (292, 324, 388, 356), (288, 319, 383, 352), (307, 339, 403, 371), (298, 297, 361, 362), (334, 335, 399, 398), (349, 350, 414, 413), (313, 312, 376, 377), (300, 332, 396, 364), (291, 290, 354, 355), (327, 328, 392, 391), (315, 347, 411, 379), (342, 343, 407, 406), (306, 305, 369, 370), (293, 325, 389, 357), (320, 321, 385, 384), (308, 340, 404, 372), (299, 298, 362, 363), (335, 336, 400, 399), (350, 351, 415, 414), (314, 313, 377, 378), (301, 333, 397, 365), (292, 291, 355, 356), (328, 329, 393, 392), (316, 348, 412, 380), (343, 344, 408, 407), (307, 306, 370, 371), (294, 326, 390, 358), (321, 322, 386, 385), (309, 341, 405, 373), (336, 337, 401, 400), (300, 299, 363, 364), (351, 320, 384, 415), (315, 314, 378, 379), (302, 334, 398, 366), (293, 292, 356, 357), (329, 330, 394, 393), (317, 349, 413, 381), (344, 345, 409, 408), (308, 307, 371, 372), (295, 327, 391, 359), (322, 323, 387, 386), (310, 342, 406, 374), (301, 300, 364, 365), (337, 338, 402, 401), (289, 321, 385, 353), (316, 315, 379, 380), (303, 335, 399, 367), (294, 293, 357, 358), (330, 331, 395, 394), (318, 350, 414, 382), (345, 346, 410, 409), (309, 308, 372, 373), (296, 328, 392, 360), (323, 324, 388, 387), (311, 343, 407, 375), (302, 301, 365, 366), (338, 339, 403, 402), (320, 288, 352, 384), (317, 316, 380, 381), (304, 336, 400, 368), (295, 294, 358, 359), (331, 332, 396, 395), (319, 351, 415, 383), (346, 347, 411, 410), (310, 309, 373, 374), (297, 329, 393, 361), (324, 325, 389, 388), (364, 396, 460, 428), (355, 354, 418, 419), (391, 392, 456, 455), (379, 411, 475, 443), (406, 407, 471, 470), (370, 369, 433, 434), (357, 389, 453, 421), (384, 385, 449, 448), (372, 404, 468, 436), (363, 362, 426, 427), (399, 400, 464, 463), (414, 415, 479, 478), (378, 377, 441, 442), (365, 397, 461, 429), (356, 355, 419, 420), (392, 393, 457, 456), (380, 412, 476, 444), (407, 408, 472, 471), (371, 370, 434, 435), (358, 390, 454, 422), (385, 386, 450, 449), (373, 405, 469, 437), (400, 401, 465, 464), (364, 363, 427, 428), (415, 384, 448, 479), (379, 378, 442, 443), (366, 398, 462, 430), (393, 394, 458, 457), (357, 356, 420, 421), (381, 413, 477, 445), (408, 409, 473, 472), (372, 371, 435, 436), (359, 391, 455, 423), (386, 387, 451, 450), (374, 406, 470, 438), (365, 364, 428, 429), (401, 402, 466, 465), (353, 385, 449, 417), (380, 379, 443, 444), (367, 399, 463, 431), (358, 357, 421, 422), (394, 395, 459, 458), (382, 414, 478, 446), (409, 410, 474, 473), (373, 372, 436, 437), (360, 392, 456, 424), (387, 388, 452, 451), (375, 407, 471, 439), (366, 365, 429, 430), (402, 403, 467, 466), (384, 352, 416, 448), (381, 380, 444, 445), (368, 400, 464, 432), (359, 358, 422, 423), (395, 396, 460, 459), (383, 415, 479, 447), (410, 411, 475, 474), (374, 373, 437, 438), (361, 393, 457, 425), (388, 389, 453, 452), (376, 408, 472, 440), (367, 366, 430, 431), (403, 404, 468, 467), (354, 386, 450, 418), (382, 381, 445, 446), (369, 401, 465, 433), (360, 359, 423, 424), (396, 397, 461, 460), (411, 412, 476, 475), (375, 374, 438, 439), (362, 394, 458, 426), (353, 352, 416, 417), (389, 390, 454, 453), (377, 409, 473, 441), (404, 405, 469, 468), (368, 367, 431, 432), (355, 387, 451, 419), (383, 382, 446, 447), (370, 402, 466, 434), (361, 360, 424, 425), (397, 398, 462, 461), (412, 413, 477, 476), (376, 375, 439, 440), (363, 395, 459, 427), (354, 353, 417, 418), (390, 391, 455, 454), (378, 410, 474, 442), (405, 406, 470, 469), (369, 368, 432, 433), (356, 388, 452, 420), (352, 383, 447, 416), (371, 403, 467, 435), (362, 361, 425, 426), (398, 399, 463, 462), (413, 414, 478, 477), (377, 376, 440, 441), (417, 449, 513, 481), (444, 443, 507, 508), (431, 463, 527, 495), (422, 421, 485, 486), (458, 459, 523, 522), (446, 478, 542, 510), (473, 474, 538, 537), (437, 436, 500, 501), (424, 456, 520, 488), (451, 452, 516, 515), (439, 471, 535, 503), (430, 429, 493, 494), (466, 467, 531, 530), (448, 416, 480, 512), (445, 444, 508, 509), (432, 464, 528, 496), (423, 422, 486, 487), (459, 460, 524, 523), (447, 479, 543, 511), (474, 475, 539, 538), (438, 437, 501, 502), (425, 457, 521, 489), (452, 453, 517, 516), (440, 472, 536, 504), (467, 468, 532, 531), (431, 430, 494, 495), (418, 450, 514, 482), (446, 445, 509, 510), (433, 465, 529, 497), (424, 423, 487, 488), (460, 461, 525, 524), (475, 476, 540, 539), (439, 438, 502, 503), (426, 458, 522, 490), (417, 416, 480, 481), (453, 454, 518, 517), (441, 473, 537, 505), (468, 469, 533, 532), (432, 431, 495, 496), (419, 451, 515, 483), (447, 446, 510, 511), (434, 466, 530, 498), (425, 424, 488, 489), (461, 462, 526, 525), (476, 477, 541, 540), (440, 439, 503, 504), (427, 459, 523, 491), (418, 417, 481, 482), (454, 455, 519, 518), (442, 474, 538, 506), (469, 470, 534, 533), (433, 432, 496, 497), (420, 452, 516, 484), (416, 447, 511, 480), (435, 467, 531, 499), (426, 425, 489, 490), (462, 463, 527, 526), (477, 478, 542, 541), (441, 440, 504, 505), (428, 460, 524, 492), (419, 418, 482, 483), (455, 456, 520, 519), (443, 475, 539, 507), (470, 471, 535, 534), (434, 433, 497, 498), (421, 453, 517, 485), (448, 449, 513, 512), (436, 468, 532, 500), (427, 426, 490, 491), (463, 464, 528, 527), (478, 479, 543, 542), (442, 441, 505, 506), (429, 461, 525, 493), (420, 419, 483, 484), (456, 457, 521, 520), (444, 476, 540, 508), (471, 472, 536, 535), (435, 434, 498, 499), (422, 454, 518, 486), (449, 450, 514, 513), (437, 469, 533, 501), (428, 427, 491, 492), (464, 465, 529, 528), (479, 448, 512, 543), (443, 442, 506, 507), (430, 462, 526, 494), (457, 458, 522, 521), (421, 420, 484, 485), (445, 477, 541, 509), (472, 473, 537, 536), (436, 435, 499, 500), (423, 455, 519, 487), (450, 451, 515, 514), (438, 470, 534, 502), (429, 428, 492, 493), (465, 466, 530, 529)])
me_cylinder_012.materials.append(mat_material_012)
me_cylinder_012.use_remesh_preserve_volume = False
me_cylinder_012.use_remesh_preserve_attributes = False
me_cylinder_012.use_mirror_vertex_groups = False
me_cylinder_012.update()
me_cube_014 = bpy.data.meshes.new('Cube.014')
me_cube_014.from_pydata([(-1.0, -1.0, -1.0), (-1.0, 1.0, -1.0), (1.0, 1.0, -1.0), (1.0, -1.0, -1.0), (-1.0, -1.0, 1.0), (-1.0, 1.0, 1.0), (1.0, 1.0, 1.0), (1.0, -1.0, 1.0)], [], [(4, 5, 1, 0), (5, 6, 2, 1), (6, 7, 3, 2), (7, 4, 0, 3), (0, 1, 2, 3), (7, 6, 5, 4)])
me_cube_014.materials.append(mat_material_030)
me_cube_014.use_remesh_preserve_volume = False
me_cube_014.use_remesh_preserve_attributes = False
me_cube_014.use_mirror_vertex_groups = False
me_cube_014.update()
me_platform_005 = bpy.data.meshes.new('Platform.005')
me_platform_005.from_pydata([(3.486, 3.486, -0.5), (3.486, -3.485, -0.5), (-3.486, -3.485, -0.5), (-3.485, 3.486, -0.5), (3.486, 3.485, 0.5), (3.485, -3.486, 0.5), (-3.486, -3.485, 0.5), (-3.485, 3.485, 0.5)], [], [(0, 1, 2, 3), (4, 7, 6, 5), (0, 4, 5, 1), (1, 5, 6, 2), (2, 6, 7, 3), (4, 0, 3, 7)])
me_platform_005.polygons.foreach_set('material_index', [0, 0, 1, 1, 1, 1])
_uv = me_platform_005.uv_layers.new(name='UVMap')
_uv.uv.foreach_set('vector', [0.0, 0.0, 1.0, 0.0, 1.0, 1.0, 0.0, 1.0, 0.0, 0.0, 1.0, 0.0, 1.0, 1.0, 0.0, 1.0, 4.031, 0.0, 4.031, 1.0, -3.031, 1.0, -3.031, 0.0, 4.031, 0.0, 4.031, 1.0, -3.031, 1.0, -3.031, 0.0, 4.031, 0.0, 4.031, 1.0, -3.031, 1.0, -3.031, 0.0, -3.031, 1.0, -3.031, 0.0, 4.031, 0.0, 4.031, 1.0])
me_platform_005.materials.append(mat_platform_color_005)
me_platform_005.materials.append(mat_platform_color_005)
me_platform_005.use_remesh_preserve_volume = False
me_platform_005.use_remesh_preserve_attributes = False
me_platform_005.use_mirror_vertex_groups = False
me_platform_005.update()

# ---- curves / text
txt_text_006 = bpy.data.curves.new('Text.006', 'FONT')
txt_text_006.dimensions = '2D'
txt_text_006.body = 'Hard'
txt_text_006.use_path_clamp = True
txt_text_006.bevel_resolution = 11
txt_text_006.extrude = 0.022
txt_text_005 = bpy.data.curves.new('Text.005', 'FONT')
txt_text_005.dimensions = '2D'
txt_text_005.body = 'Medium'
txt_text_005.use_path_clamp = True
txt_text_005.bevel_resolution = 11
txt_text_005.extrude = 0.022
txt_text_004 = bpy.data.curves.new('Text.004', 'FONT')
txt_text_004.dimensions = '2D'
txt_text_004.body = 'Easy'
txt_text_004.use_path_clamp = True
txt_text_004.bevel_resolution = 11
txt_text_004.extrude = 0.022

# ---- objects
ob_select = bpy.data.objects.new('select', None)
ob_bottle_005 = bpy.data.objects.new('bottle.005', me_cylinder_014)
ob_bottle_004 = bpy.data.objects.new('bottle.004', me_cylinder_013)
ob_text_003 = bpy.data.objects.new('Text.003', txt_text_006)
ob_text_002 = bpy.data.objects.new('Text.002', txt_text_005)
ob_text_001 = bpy.data.objects.new('Text.001', txt_text_004)
ob_hard = bpy.data.objects.new('hard', me_cube_007)
ob_medium = bpy.data.objects.new('medium', me_cube_006)
ob_plane_003 = bpy.data.objects.new('Plane.003', me_plane_003)
ob_easy = bpy.data.objects.new('easy', me_cube_004)
ob_plane_004 = bpy.data.objects.new('Plane.004', me_plane_004)
ob_plane_005 = bpy.data.objects.new('Plane.005', me_plane_005)
ob_lamp_003 = bpy.data.objects.new('Lamp.003', light_lamp_003)
ob_camera_003 = bpy.data.objects.new('Camera.003', cam_camera_003)
ob_bottle_003 = bpy.data.objects.new('bottle.003', me_cylinder_012)
ob_loading2 = bpy.data.objects.new('loading2', me_cube_014)
ob_loadingmarker1 = bpy.data.objects.new('loadingmarker1', None)
ob_platform_005 = bpy.data.objects.new('Platform.005', me_platform_005)

# ---- transforms, parenting, visibility, modifiers, constraints
ob_select.location = (-0.6867, 2.22, 2.114)
ob_select.empty_image_offset = (0.0, 0.0)
ob_select.lineart.crease_threshold = 0.0
ob_bottle_005.location = (3.685, 6.447, 0.2061)
ob_bottle_005.rotation_euler = (3.142, 4.753, 3.142)
ob_bottle_005.scale = (0.2416, 0.1345, 0.7403)
ob_bottle_005.lineart.crease_threshold = 0.0
ob_bottle_004.location = (4.112, 5.45, 0.8764)
ob_bottle_004.scale = (0.2416, 0.1345, 0.7403)
ob_bottle_004.lineart.crease_threshold = 0.0
ob_text_003.location = (2.319, 4.836, 2.989)
ob_text_003.rotation_euler = (1.822, -0.0, 0.0)
ob_text_003.lineart.crease_threshold = 0.0
ob_text_002.location = (-0.8306, 4.828, 3.363)
ob_text_002.rotation_euler = (1.822, -0.0, 0.0)
ob_text_002.scale = (0.7569, 0.7569, 0.7569)
ob_text_002.lineart.crease_threshold = 0.0
ob_text_001.location = (-3.723, 3.77, 3.034)
ob_text_001.rotation_euler = (1.822, -0.0, 0.0)
ob_text_001.lineart.crease_threshold = 0.0
ob_hard.location = (2.926, 6.285, 3.066)
ob_hard.rotation_euler = (0.8586, 0.1128, 4.615)
ob_hard.scale = (0.4832, 0.4832, 0.4832)
ob_hard.lineart.crease_threshold = 0.0
ob_medium.location = (-0.8008, 6.285, 3.136)
ob_medium.rotation_euler = (0.8586, 0.1128, 4.615)
ob_medium.scale = (0.6416, 0.6416, 0.6416)
ob_medium.lineart.crease_threshold = 0.0
ob_plane_003.location = (0.284, 1.797, -0.757)
ob_plane_003.scale = (-13.18, -13.18, -13.18)
ob_plane_003.lineart.crease_threshold = 0.0
ob_easy.location = (-4.388, 6.285, 2.914)
ob_easy.rotation_euler = (0.8586, 0.1128, 4.615)
ob_easy.scale = (0.4832, 0.4832, 0.4832)
ob_easy.lineart.crease_threshold = 0.0
ob_plane_004.location = (-11.09, 0.6777, 5.278)
ob_plane_004.rotation_euler = (0.0, -0.987, 3.223)
ob_plane_004.scale = (8.513, 8.513, 8.513)
ob_plane_004.lineart.crease_threshold = 0.0
ob_plane_005.location = (14.94, -1.632, 7.37)
ob_plane_005.rotation_euler = (0.0, -0.987, 0.0)
ob_plane_005.scale = (8.513, 8.513, 8.513)
ob_plane_005.lineart.crease_threshold = 0.0
ob_lamp_003.location = (11.24, 0.4074, 8.815)
ob_lamp_003.rotation_euler = (0.4784, -0.3952, 8.703)
ob_lamp_003.lock_rotations_4d = False
ob_lamp_003.empty_display_type = 'ARROWS'
ob_lamp_003.color = (0.0, 0.0, 0.0, 0.0)
ob_lamp_003.lineart.crease_threshold = 0.0
ob_camera_003.location = (-0.2106, -4.087, 2.744)
ob_camera_003.rotation_euler = (1.571, -0.0, 0.0)
ob_camera_003.scale = (1.006, 1.006, 1.006)
ob_camera_003.lock_rotations_4d = False
ob_camera_003.empty_display_type = 'ARROWS'
ob_camera_003.color = (0.0, 0.0, 0.0, 0.0)
ob_camera_003.display_type = 'WIRE'
ob_camera_003.lineart.crease_threshold = 0.0
ob_bottle_003.location = (-4.121, 5.327, 0.8175)
ob_bottle_003.scale = (0.2416, 0.1345, 0.7403)
ob_bottle_003.lineart.crease_threshold = 0.0
ob_loading2.location = (-0.409, -26.3, 0.5656)
ob_loading2.scale = (2.872, 0.3309, 0.2551)
ob_loading2.lineart.crease_threshold = 0.0
ob_loadingmarker1.location = (-0.3356, -9.464, 0.5903)
ob_loadingmarker1.empty_image_offset = (0.0, 0.0)
ob_loadingmarker1.lineart.crease_threshold = 0.0
ob_platform_005.location = (0.7009, 9.86, -0.5527)
ob_platform_005.scale = (3.385, 5.41, 0.9086)
ob_platform_005.lock_rotations_4d = False
ob_platform_005.empty_display_type = 'ARROWS'
ob_platform_005.lineart.crease_threshold = 0.0

# ---- collection membership
col_collection_1_004.objects.link(ob_select)
col_collection_1_004.objects.link(ob_bottle_005)
col_collection_1_004.objects.link(ob_bottle_004)
col_collection_1_004.objects.link(ob_text_003)
col_collection_1_004.objects.link(ob_text_002)
col_collection_1_004.objects.link(ob_text_001)
col_collection_1_004.objects.link(ob_hard)
col_collection_1_004.objects.link(ob_medium)
col_collection_1_004.objects.link(ob_plane_003)
col_collection_1_004.objects.link(ob_easy)
col_collection_1_004.objects.link(ob_plane_004)
col_collection_1_004.objects.link(ob_plane_005)
col_collection_1_004.objects.link(ob_lamp_003)
col_collection_1_004.objects.link(ob_camera_003)
col_collection_1_004.objects.link(ob_bottle_003)
col_collection_1_004.objects.link(ob_loading2)
col_collection_1_004.objects.link(ob_loadingmarker1)
col_collection_1_004.objects.link(ob_platform_005)

# ---- scene / render settings (as saved in the file)
scene.camera = ob_camera_003
scene.frame_start = 1; scene.frame_end = 250; scene.frame_set(0)
scene.render.engine = 'BLENDER_EEVEE_NEXT'
scene.render.image_settings.color_mode = 'RGB'
scene.render.image_settings.compression = 90
scene.render.resolution_x = 800
scene.render.resolution_y = 450
scene.render.resolution_percentage = 50
scene.render.dither_intensity = 0.0
scene.cycles.use_denoising = False
scene.cycles.samples = 10
scene.cycles.sampling_pattern = 'TABULATED_SOBOL'
scene.cycles.light_sampling_threshold = 0.0
scene.cycles.use_adaptive_sampling = False
scene.cycles.use_light_tree = False
scene.cycles.blur_glossy = 0.0
scene.cycles.volume_bounces = 1
scene.cycles.pixel_filter_type = 'GAUSSIAN'
scene.cycles.sample_clamp_indirect = 0.0
scene.view_settings.view_transform = 'Standard'
bpy.context.view_layer.update()
